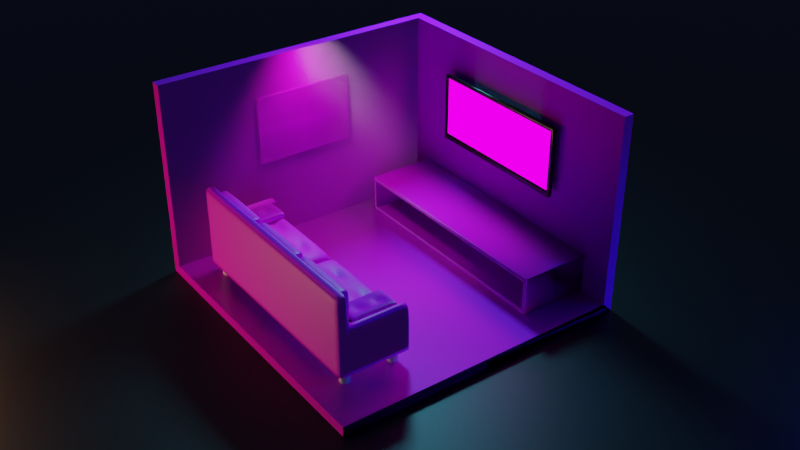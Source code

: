 # Source: livingroom.blend  (saved by Blender 2.90.8; exported with 4.5.12 LTS)
import bpy
from mathutils import Matrix  # noqa: F401  (used for matrix-valued properties, if any)

bpy.ops.wm.read_factory_settings(use_empty=True)
scene = bpy.context.scene
scene.name = 'Scene'

# ---- collections
col_collection = bpy.data.collections.new('Collection'); scene.collection.children.link(col_collection)
col_mesh = bpy.data.collections.new('Mesh'); scene.collection.children.link(col_mesh)
col_rig = bpy.data.collections.new('Rig'); scene.collection.children.link(col_rig)
col_extras = bpy.data.collections.new('Extras'); scene.collection.children.link(col_extras)

# ---- images (referenced by path relative to the original .blend; pixels are not part of the script)
import os
ASSET_DIR = os.environ.get("B2B_ASSET_DIR", "")  # directory of the original .blend (textures are referenced by path, not embedded)
HERE = os.path.dirname(os.path.abspath(__file__))  # packed textures are extracted next to this script under _unpacked/

def load_image(name, relpath, width, height, colorspace="sRGB"):
    """Load a texture the original file referenced (path relative to the .blend, or extracted next to this script)."""
    p = next((c for c in (os.path.join(HERE, relpath), os.path.join(ASSET_DIR, relpath)) if relpath and os.path.exists(c)), "")
    if p:
        img = bpy.data.images.load(p, check_existing=True)
        img.name = name
    else:  # same state as the original file: an image datablock whose file is absent (Cycles renders it pink)
        img = bpy.data.images.new(name, width, height)
        img.source = "FILE"
        img.filepath = "//" + (relpath or name)
    img.colorspace_settings.name = colorspace
    return img
img_ug4rbdoo_2k_normal_jpg = load_image('ug4rbdoo_2K_Normal.jpg', 'ug4rbdoo_2K_Normal.jpg', 1024, 1024, 'Non-Color')
img_ug4rbdoo_2k_roughness_jpg = load_image('ug4rbdoo_2K_Roughness.jpg', 'ug4rbdoo_2K_Roughness.jpg', 1024, 1024, 'Non-Color')
img_ug4rbdoo_2k_albedo_jpg = load_image('ug4rbdoo_2K_Albedo.jpg', 'ug4rbdoo_2K_Albedo.jpg', 1024, 1024, 'sRGB')
img_uhnlfbvn_2k_roughness_jpg = load_image('uhnlfbvn_2K_Roughness.jpg', 'uhnlfbvn_2K_Roughness.jpg', 1024, 1024, 'sRGB')
img_uhnlfbvn_2k_normal_jpg = load_image('uhnlfbvn_2K_Normal.jpg', 'uhnlfbvn_2K_Normal.jpg', 1024, 1024, 'sRGB')
img_uhnlfbvn_2k_ao_jpg = load_image('uhnlfbvn_2K_AO.jpg', 'uhnlfbvn_2K_AO.jpg', 1024, 1024, 'sRGB')
img_oi3ukfp_2k_normal_jpg = load_image('oi3ukfp_2K_Normal.jpg', 'oi3ukfp_2K_Normal.jpg', 1024, 1024, 'Non-Color')
img_oi3ukfp_2k_albedo_jpg = load_image('oi3ukfp_2K_Albedo.jpg', 'oi3ukfp_2K_Albedo.jpg', 1024, 1024, 'sRGB')
img_ucenad3g_2k_albedo_jpg = load_image('ucenad3g_2K_Albedo.jpg', 'ucenad3g_2K_Albedo.jpg', 1024, 1024, 'sRGB')
img_ucenad3g_2k_normal_jpg = load_image('ucenad3g_2K_Normal.jpg', 'ucenad3g_2K_Normal.jpg', 1024, 1024, 'sRGB')
img_0ddd7d33855562_56ba9a9d21685_jpg = load_image('0ddd7d33855562.56ba9a9d21685.jpg', '0ddd7d33855562.56ba9a9d21685.jpg', 1024, 1024, 'sRGB')
img_yannick_pulver_180756_unsplash_jpg = load_image('yannick-pulver-180756-unsplash.jpg', 'yannick-pulver-180756-unsplash.jpg', 1024, 1024, 'sRGB')

# ---- materials (node trees are filled in below, after node groups)
mat_floor = bpy.data.materials.new('floor')
mat_wall = bpy.data.materials.new('wall')
mat_leather = bpy.data.materials.new('leather')
mat_table = bpy.data.materials.new('table')
mat_material_001 = bpy.data.materials.new('Material.001')
mat_screen = bpy.data.materials.new('screen')
mat_material_003 = bpy.data.materials.new('Material.003')
mat_yannick_pulver_180756_unsplash = bpy.data.materials.new('yannick-pulver-180756-unsplash')
mat_yannick_pulver_180756_unsplash.surface_render_method = 'BLENDED'
mat_yannick_pulver_180756_unsplash.blend_method = 'BLEND'
mat_material_002 = bpy.data.materials.new('Material.002')

# ---- material node trees
mat_floor.use_nodes = True; mat_floor.node_tree.nodes.clear()
_N = mat_floor.node_tree.nodes; _L = mat_floor.node_tree.links
n0 = _N.new('ShaderNodeBsdfPrincipled'); n0.name = 'Principled BSDF'; n0.location = (10, 300)
n0.distribution = 'GGX'
n0.subsurface_method = 'BURLEY'
n0.inputs[3].default_value = 1.45
n0.inputs[27].default_value = (0.0, 0.0, 0.0, 1.0)
n0.inputs[28].default_value = 1.0
n1 = _N.new('ShaderNodeOutputMaterial'); n1.name = 'Material Output'; n1.location = (300, 300)
n2 = _N.new('ShaderNodeTexImage'); n2.name = 'Image Texture.001'; n2.location = (-618, -320)
n2.image = img_ug4rbdoo_2k_normal_jpg
n3 = _N.new('ShaderNodeNormalMap'); n3.name = 'Normal Map'; n3.location = (-268, -261)
n4 = _N.new('ShaderNodeTexImage'); n4.name = 'Image Texture.002'; n4.location = (-622, -22)
n4.image = img_ug4rbdoo_2k_roughness_jpg
n5 = _N.new('ShaderNodeInvert'); n5.name = 'Invert'; n5.location = (-287, -15)
n5.inputs[0].default_value = 0.36
n6 = _N.new('ShaderNodeTexImage'); n6.name = 'Image Texture'; n6.location = (-470, 301)
n6.image = img_ug4rbdoo_2k_albedo_jpg
n7 = _N.new('ShaderNodeTexCoord'); n7.name = 'Texture Coordinate'; n7.location = (-1009, 370)
n8 = _N.new('ShaderNodeMapping'); n8.name = 'Mapping'; n8.location = (-799, 387)
n8.width = 240
n8.inputs[3].default_value = (1.8, 1.3, 1.0)
_L.new(n0.outputs[0], n1.inputs[0])
_L.new(n6.outputs[0], n0.inputs[0])
_L.new(n2.outputs[0], n3.inputs[1])
_L.new(n3.outputs[0], n0.inputs[5])
_L.new(n4.outputs[0], n5.inputs[1])
_L.new(n5.outputs[0], n0.inputs[2])
_L.new(n8.outputs[0], n6.inputs[0])
_L.new(n7.outputs[2], n8.inputs[0])
n1.is_active_output = True
mat_wall.use_nodes = True; mat_wall.node_tree.nodes.clear()
_N = mat_wall.node_tree.nodes; _L = mat_wall.node_tree.links
n0 = _N.new('ShaderNodeBsdfPrincipled'); n0.name = 'Principled BSDF'; n0.location = (255, 300)
n0.distribution = 'GGX'
n0.subsurface_method = 'BURLEY'
n0.inputs[3].default_value = 1.45
n0.inputs[27].default_value = (0.0, 0.0, 0.0, 1.0)
n0.inputs[28].default_value = 1.0
n1 = _N.new('ShaderNodeOutputMaterial'); n1.name = 'Material Output'; n1.location = (545, 300)
n2 = _N.new('ShaderNodeTexImage'); n2.name = 'Image Texture.001'; n2.location = (-471, 168)
n2.image = img_uhnlfbvn_2k_roughness_jpg
n3 = _N.new('ShaderNodeNormalMap'); n3.name = 'Normal Map'; n3.location = (-177, -154)
n4 = _N.new('ShaderNodeTexImage'); n4.name = 'Image Texture.002'; n4.location = (-524, -216)
n4.image = img_uhnlfbvn_2k_normal_jpg
n5 = _N.new('ShaderNodeTexImage'); n5.name = 'Image Texture.003'; n5.location = (-146, 499)
n5.image = img_uhnlfbvn_2k_ao_jpg
_L.new(n0.outputs[0], n1.inputs[0])
_L.new(n2.outputs[0], n0.inputs[2])
_L.new(n3.outputs[0], n0.inputs[5])
_L.new(n4.outputs[0], n3.inputs[1])
_L.new(n5.outputs[0], n0.inputs[0])
n1.is_active_output = True
mat_leather.use_nodes = True; mat_leather.node_tree.nodes.clear()
_N = mat_leather.node_tree.nodes; _L = mat_leather.node_tree.links
n0 = _N.new('ShaderNodeBsdfPrincipled'); n0.name = 'Principled BSDF'; n0.location = (10, 300)
n0.distribution = 'GGX'
n0.subsurface_method = 'BURLEY'
n0.inputs[3].default_value = 1.45
n0.inputs[27].default_value = (0.0, 0.0, 0.0, 1.0)
n0.inputs[28].default_value = 1.0
n1 = _N.new('ShaderNodeOutputMaterial'); n1.name = 'Material Output'; n1.location = (300, 300)
n2 = _N.new('ShaderNodeTexImage'); n2.name = 'Image Texture'; n2.location = (-592, -212)
n2.image = img_oi3ukfp_2k_normal_jpg
n3 = _N.new('ShaderNodeTexImage'); n3.name = 'Image Texture.001'; n3.location = (-558, 307)
n3.image = img_oi3ukfp_2k_albedo_jpg
n4 = _N.new('ShaderNodeTexCoord'); n4.name = 'Texture Coordinate'; n4.location = (-1378, 240)
n5 = _N.new('ShaderNodeMapping'); n5.name = 'Mapping'; n5.location = (-1168, 257)
n5.width = 240
n5.inputs[3].default_value = (1.3, 1.2, 1.0)
n6 = _N.new('ShaderNodeNormalMap'); n6.name = 'Normal Map'; n6.location = (-224, -151)
n6.inputs[0].default_value = 0.3
_L.new(n0.outputs[0], n1.inputs[0])
_L.new(n2.outputs[0], n6.inputs[1])
_L.new(n6.outputs[0], n0.inputs[5])
_L.new(n3.outputs[0], n0.inputs[0])
_L.new(n5.outputs[0], n3.inputs[0])
_L.new(n4.outputs[2], n5.inputs[0])
_L.new(n5.outputs[0], n2.inputs[0])
n1.is_active_output = True
mat_table.use_nodes = True; mat_table.node_tree.nodes.clear()
_N = mat_table.node_tree.nodes; _L = mat_table.node_tree.links
n0 = _N.new('ShaderNodeBsdfPrincipled'); n0.name = 'Principled BSDF'; n0.location = (10, 300)
n0.distribution = 'GGX'
n0.subsurface_method = 'BURLEY'
n0.inputs[3].default_value = 1.45
n0.inputs[27].default_value = (0.0, 0.0, 0.0, 1.0)
n0.inputs[28].default_value = 1.0
n1 = _N.new('ShaderNodeOutputMaterial'); n1.name = 'Material Output'; n1.location = (300, 300)
n2 = _N.new('ShaderNodeTexImage'); n2.name = 'Image Texture'; n2.location = (-455, 296)
n2.image = img_ucenad3g_2k_albedo_jpg
n3 = _N.new('ShaderNodeTexImage'); n3.name = 'Image Texture.001'; n3.location = (-691, -109)
n3.image = img_ucenad3g_2k_normal_jpg
n4 = _N.new('ShaderNodeNormalMap'); n4.name = 'Normal Map'; n4.location = (-328, -99)
_L.new(n0.outputs[0], n1.inputs[0])
_L.new(n2.outputs[0], n0.inputs[0])
_L.new(n3.outputs[0], n4.inputs[1])
_L.new(n4.outputs[0], n0.inputs[5])
n1.is_active_output = True
mat_material_001.use_nodes = True; mat_material_001.node_tree.nodes.clear()
_N = mat_material_001.node_tree.nodes; _L = mat_material_001.node_tree.links
n0 = _N.new('ShaderNodeBsdfPrincipled'); n0.name = 'Principled BSDF'; n0.location = (10, 300)
n0.distribution = 'GGX'
n0.subsurface_method = 'BURLEY'
n0.inputs[0].default_value = (0.0, 0.0, 0.0, 1.0)
n0.inputs[2].default_value = 0.2795
n0.inputs[3].default_value = 1.45
n0.inputs[27].default_value = (0.0, 0.0, 0.0, 1.0)
n0.inputs[28].default_value = 1.0
n1 = _N.new('ShaderNodeOutputMaterial'); n1.name = 'Material Output'; n1.location = (300, 300)
_L.new(n0.outputs[0], n1.inputs[0])
n1.is_active_output = True
mat_screen.use_nodes = True; mat_screen.node_tree.nodes.clear()
_N = mat_screen.node_tree.nodes; _L = mat_screen.node_tree.links
n0 = _N.new('ShaderNodeOutputMaterial'); n0.name = 'Material Output'; n0.location = (300, 300)
n1 = _N.new('ShaderNodeEmission'); n1.name = 'Emission'; n1.location = (14, 275)
n1.inputs[1].default_value = 3.3
n2 = _N.new('ShaderNodeTexImage'); n2.name = 'Image Texture'; n2.location = (-327, 274)
n2.image = img_0ddd7d33855562_56ba9a9d21685_jpg
_L.new(n2.outputs[0], n1.inputs[0])
_L.new(n1.outputs[0], n0.inputs[0])
n0.is_active_output = True
mat_material_003.use_nodes = True; mat_material_003.node_tree.nodes.clear()
_N = mat_material_003.node_tree.nodes; _L = mat_material_003.node_tree.links
n0 = _N.new('ShaderNodeOutputMaterial'); n0.name = 'Material Output'; n0.location = (300, 300)
n1 = _N.new('ShaderNodeEmission'); n1.name = 'Emission'; n1.location = (10, 300)
n1.inputs[0].default_value = (0.04077, 0.8986, 1.0, 1.0)
n1.inputs[1].default_value = 19.6
_L.new(n1.outputs[0], n0.inputs[0])
n0.is_active_output = True
mat_yannick_pulver_180756_unsplash.use_nodes = True; mat_yannick_pulver_180756_unsplash.node_tree.nodes.clear()
_N = mat_yannick_pulver_180756_unsplash.node_tree.nodes; _L = mat_yannick_pulver_180756_unsplash.node_tree.links
n0 = _N.new('ShaderNodeOutputMaterial'); n0.name = 'Material Output'; n0.location = (300, 300)
n1 = _N.new('ShaderNodeTexImage'); n1.name = 'Image Texture'; n1.location = (-200, 300)
n1.image = img_yannick_pulver_180756_unsplash_jpg
n1.extension = 'CLIP'
n2 = _N.new('ShaderNodeBsdfPrincipled'); n2.name = 'Principled BSDF'; n2.location = (0, 300)
n2.distribution = 'GGX'
n2.subsurface_method = 'BURLEY'
n2.inputs[3].default_value = 1.45
n2.inputs[27].default_value = (0.0, 0.0, 0.0, 1.0)
n2.inputs[28].default_value = 1.0
_L.new(n1.outputs[0], n2.inputs[0])
_L.new(n1.outputs[1], n2.inputs[4])
_L.new(n2.outputs[0], n0.inputs[0])
n0.is_active_output = True
mat_material_002.use_nodes = True; mat_material_002.node_tree.nodes.clear()
_N = mat_material_002.node_tree.nodes; _L = mat_material_002.node_tree.links
n0 = _N.new('ShaderNodeBsdfPrincipled'); n0.name = 'Principled BSDF'; n0.location = (10, 300)
n0.distribution = 'GGX'
n0.subsurface_method = 'BURLEY'
n0.inputs[0].default_value = (0.0, 0.0, 0.0, 1.0)
n0.inputs[3].default_value = 1.45
n0.inputs[27].default_value = (0.0, 0.0, 0.0, 1.0)
n0.inputs[28].default_value = 1.0
n1 = _N.new('ShaderNodeOutputMaterial'); n1.name = 'Material Output'; n1.location = (300, 300)
_L.new(n0.outputs[0], n1.inputs[0])
n1.is_active_output = True

# ---- world
world_world = bpy.data.worlds.new('World'); scene.world = world_world
world_world.use_nodes = True; world_world.node_tree.nodes.clear()
_N = world_world.node_tree.nodes; _L = world_world.node_tree.links
n0 = _N.new('ShaderNodeOutputWorld'); n0.name = 'World Output'; n0.location = (300, 300)
n1 = _N.new('ShaderNodeBackground'); n1.name = 'Background'; n1.location = (10, 300)
n1.inputs[0].default_value = (0.02215, 0.03261, 0.08399, 1.0)
_L.new(n1.outputs[0], n0.inputs[0])
n0.is_active_output = True
world_world.color = (0.05088, 0.05088, 0.05088)
world_world.use_sun_shadow = False
world_world.sun_shadow_jitter_overblur = 0.0

# ---- cameras
cam_camera = bpy.data.cameras.new('Camera')
cam_camera.clip_end = 100.0
cam_camera.ortho_scale = 21.0

# ---- lights
light_area_001 = bpy.data.lights.new('Area.001', 'AREA')
light_area_001.color = (0.127, 0.7318, 1.0)
light_area_001.transmission_factor = 0.0
light_area_001.energy = 1178.0
light_area_001.shadow_soft_size = 1.88
light_area_001.shadow_maximum_resolution = 0.006
light_area_001.use_absolute_resolution = True
light_area_001.size = 1.88
light_area_001.size_y = 1.0
light_area_002 = bpy.data.lights.new('Area.002', 'AREA')
light_area_002.color = (0.007346, 0.02533, 1.0)
light_area_002.transmission_factor = 0.0
light_area_002.energy = 471.2
light_area_002.shadow_soft_size = 2.45
light_area_002.shadow_maximum_resolution = 0.006
light_area_002.use_absolute_resolution = True
light_area_002.size = 2.45
light_area_002.size_y = 1.0
light_area_003 = bpy.data.lights.new('Area.003', 'AREA')
light_area_003.color = (1.0, 0.4997, 0.2417)
light_area_003.transmission_factor = 0.0
light_area_003.energy = 471.2
light_area_003.shadow_soft_size = 2.55
light_area_003.shadow_maximum_resolution = 0.006
light_area_003.use_absolute_resolution = True
light_area_003.size = 2.55
light_area_003.size_y = 1.0
light_spot = bpy.data.lights.new('Spot', 'SPOT')
light_spot.transmission_factor = 0.0
light_spot.energy = 259.0
light_spot.shadow_soft_size = 0.67
light_spot.shadow_maximum_resolution = 0.006
light_spot.use_absolute_resolution = True
light_spot.spot_blend = 0.3716
light_spot.spot_size = 1.576

# ---- meshes
me_plane = bpy.data.meshes.new('Plane')
me_plane.from_pydata([(-1.0, -1.0, 0.0), (1.0, -1.0, 0.0), (-1.0, 1.0, 0.0), (1.0, 1.0, 0.0), (-1.0, -1.0, 1.324), (-1.0, 1.0, 1.324), (1.0, 1.0, 1.324), (-1.07, -1.0, -0.07), (1.0, -1.0, -0.07), (-1.07, 1.07, -0.07), (1.0, 1.07, -0.07), (-1.07, -1.0, 1.324), (-1.07, 1.07, 1.324), (1.0, 1.07, 1.324)], [], [(0, 2, 3, 1), (2, 5, 6, 3), (0, 4, 5, 2), (7, 8, 10, 9), (9, 10, 13, 12), (7, 9, 12, 11), (6, 5, 12, 13), (0, 1, 8, 7), (4, 0, 7, 11), (3, 6, 13, 10), (5, 4, 11, 12), (1, 3, 10, 8)])
me_plane.polygons.foreach_set('material_index', [0, 1, 1, 1, 1, 1, 1, 1, 1, 1, 1, 1])
_uv = me_plane.uv_layers.new(name='UVMap')
_uv.uv.foreach_set('vector', [1.0, 1.0, 1.49e-07, 1.0, 0.0, 1.49e-07, 1.0, 0.0, 0.5, 0.0, 1.0, 0.0, 1.0, 1.0, 0.5, 1.0, 0.5, 1.0, 9.005e-08, 1.0, 0.0, 5.96e-08, 0.5, 0.0, 0.0, 0.0, 1.0, 0.0, 1.0, 1.0, 0.0, 1.0, 0.0, 1.0, 1.0, 1.0, 1.0, 1.0, 0.0, 1.0, 0.0, 0.0, 0.0, 1.0, 0.0, 1.0, 0.0, 0.0, 0.3089, 0.2113, 0.02028, 0.5, 7.07e-05, 0.5, 0.2988, 0.2012, 0.0, 0.0, 1.0, 0.0, 1.0, 0.0, 0.0, 0.0, 0.3089, 0.7887, 0.5, 0.9797, 0.5, 0.9999, 0.2988, 0.7988, 0.5, 0.02028, 0.3089, 0.2113, 0.2988, 0.2012, 0.5, 7.07e-05, 0.02028, 0.5, 0.3089, 0.7887, 0.2988, 0.7988, 7.07e-05, 0.5, 1.0, 0.0, 1.0, 1.0, 1.0, 1.0, 1.0, 0.0])
me_plane.materials.append(mat_floor)
me_plane.materials.append(mat_wall)
me_plane.use_remesh_fix_poles = True
me_plane.use_remesh_preserve_attributes = False
me_plane.use_mirror_vertex_groups = False
me_plane.update()
me_plane_001 = bpy.data.meshes.new('Plane.001')
me_plane_001.from_pydata([(-1.0, -1.0, 0.0), (1.0, -1.0, 0.0), (-1.0, 1.0, 0.0), (1.0, 1.0, 0.0), (-1.0, -1.0, 0.5817), (1.0, -1.0, 0.5817), (-1.0, 1.0, 0.5817), (1.0, 1.0, 0.5817), (-0.9214, -1.0, 0.0), (0.0, -1.0, 0.0), (0.9214, -1.0, 0.0), (0.9214, 1.0, 0.0), (0.0, 1.0, 0.0), (-0.9214, 1.0, 0.0), (-0.9214, -1.0, 0.5817), (0.0, -1.0, 0.5817), (0.9214, -1.0, 0.5817), (0.9214, 1.0, 0.5817), (0.0, 1.0, 0.5817), (-0.9214, 1.0, 0.5817), (-1.0, 0.7102, 0.0), (1.0, 0.7102, 0.0), (-1.0, 0.7102, 0.5817), (1.0, 0.7102, 0.5817), (-0.9214, 0.7102, 0.5817), (0.0, 0.7102, 0.5817), (0.9214, 0.7102, 0.5817), (-0.9214, 0.7102, 0.0), (0.0, 0.7102, 0.0), (0.9214, 0.7102, 0.0), (-1.0, 0.7102, 1.373), (-1.0, -1.0, 1.373), (0.9214, -1.0, 1.373), (1.0, -1.0, 1.373), (1.0, 0.7102, 1.373), (1.0, 1.0, 1.373), (-0.9214, 1.0, 1.373), (-1.0, 1.0, 1.373), (-0.9214, -1.0, 1.373), (0.9214, 1.0, 1.373), (0.0, 1.0, 1.373), (-0.9214, 0.7102, 1.373), (0.0, 0.7102, 1.373), (0.9214, 0.7102, 1.373), (1.0, 0.7102, 2.226), (1.0, 1.0, 2.226), (-0.9214, 1.0, 2.226), (-1.0, 1.0, 2.226), (0.9214, 1.0, 2.226), (0.0, 1.0, 2.226), (-0.9214, 0.7102, 2.226), (0.0, 0.7102, 2.226), (0.9214, 0.7102, 2.226), (-1.0, 0.7102, 2.226), (0.8966, -1.0, 0.0), (0.8966, 1.0, 0.0), (0.8966, -1.0, 0.5817), (0.8966, 1.0, 0.5817), (0.8966, 0.7102, 0.0), (0.8966, 0.7102, 0.5817), (0.8966, 1.0, 1.373), (0.8966, 0.7102, 1.373), (0.8966, 1.0, 2.226), (0.8966, 0.7102, 2.226), (-0.8976, -1.0, 0.0), (-0.8976, 1.0, 0.0), (-0.8976, -1.0, 0.5817), (-0.8976, 1.0, 0.5817), (-0.8976, 0.7102, 0.0), (-0.8976, 0.7102, 0.5817), (-0.8976, 1.0, 1.373), (-0.8976, 0.7102, 1.373), (-0.8976, 1.0, 2.226), (-0.8976, 0.7102, 2.226), (-1.0, 0.4425, 0.0), (-1.0, 0.4425, 0.5817), (-0.9214, 0.4425, 0.0), (0.0, 0.4425, 0.0), (0.9214, 0.4425, 0.0), (1.0, 0.4425, 0.0), (1.0, 0.4425, 0.5817), (-0.9214, 0.4425, 0.5817), (0.0, 0.4425, 0.5817), (0.9214, 0.4425, 0.5817), (-1.0, 0.4425, 1.373), (1.0, 0.4425, 1.373), (-0.9214, 0.4425, 1.373), (0.9214, 0.4425, 1.373), (0.8966, 0.4425, 0.5817), (0.8966, 0.4425, 0.0), (-0.8976, 0.4425, 0.5817), (-0.8976, 0.4425, 0.0), (0.0, 1.0, 2.044), (-0.9214, 0.7102, 2.044), (0.0, 0.7102, 2.044), (0.9214, 1.0, 2.044), (-1.0, 1.0, 2.044), (-0.9214, 1.0, 2.044), (-1.0, 0.7102, 2.044), (1.0, 0.7102, 2.044), (0.9214, 0.7102, 2.044), (1.0, 1.0, 2.044), (0.8966, 0.7102, 2.044), (0.8966, 1.0, 2.044), (-0.8976, 1.0, 2.044), (-0.8976, 0.7102, 2.044), (1.0, 1.0, 0.0), (1.0, -1.0, 0.0), (-1.0, -1.0, 0.0), (-1.0, 1.0, 0.0), (-0.9214, -1.0, 0.0), (0.0, -1.0, 0.0), (0.9214, -1.0, 0.0), (0.9214, 1.0, 0.0), (0.0, 1.0, 0.0), (-0.9214, 1.0, 0.0), (-1.0, 0.7102, 0.0), (1.0, 0.7102, 0.0), (0.8966, 1.0, 0.0), (0.8966, -1.0, 0.0), (-0.8976, 1.0, 0.0), (-0.8976, -1.0, 0.0), (1.0, 0.4425, 0.0), (-1.0, 0.4425, 0.0), (-1.0, -0.8273, 0.0), (-1.0, -0.8273, 0.5817), (-0.9214, -0.8273, 0.0), (0.0, -0.8273, 0.0), (0.9214, -0.8273, 0.0), (-1.0, -0.8273, 1.373), (0.8966, -0.8273, 0.0), (-0.8976, -0.8273, 0.0), (1.0, -0.8273, 0.0), (1.0, -0.8273, 0.5817), (-0.9214, -0.8273, 0.5817), (0.0, -0.8273, 0.5817), (0.9214, -0.8273, 0.5817), (1.0, -0.8273, 1.373), (-0.9214, -0.8273, 1.373), (0.9214, -0.8273, 1.373), (0.8966, -0.8273, 0.5817), (-0.8976, -0.8273, 0.5817), (1.0, -0.8273, 0.0), (-1.0, -0.8273, 0.0)], [], [(29, 11, 3, 21), (16, 5, 33, 32), (117, 106, 7, 23), (143, 108, 4, 125), (115, 109, 6, 19), (112, 107, 5, 16), (108, 110, 14, 4), (121, 111, 15, 66), (119, 112, 16, 56), (106, 113, 17, 7), (118, 114, 18, 57), (120, 115, 19, 67), (59, 26, 43, 61), (125, 4, 31, 129), (4, 14, 38, 31), (20, 2, 13, 27), (68, 65, 12, 28), (58, 55, 11, 29), (89, 58, 29, 78), (91, 68, 28, 77), (74, 20, 27, 76), (88, 83, 26, 59), (90, 82, 25, 69), (81, 24, 41, 86), (109, 116, 22, 6), (122, 117, 23, 80), (80, 23, 34, 85), (78, 29, 21, 79), (98, 93, 50, 53), (97, 96, 47, 46), (103, 92, 49, 62), (105, 94, 51, 73), (84, 86, 41, 30), (87, 85, 34, 43), (136, 16, 32, 139), (69, 25, 42, 71), (23, 7, 35, 34), (7, 17, 39, 35), (19, 6, 37, 36), (57, 18, 40, 60), (67, 19, 36, 70), (6, 22, 30, 37), (52, 44, 45, 48), (53, 50, 46, 47), (73, 51, 49, 72), (63, 52, 48, 62), (104, 97, 46, 72), (96, 98, 53, 47), (100, 99, 44, 52), (102, 100, 52, 63), (101, 95, 48, 45), (99, 101, 45, 44), (94, 102, 63, 51), (51, 63, 62, 49), (17, 57, 60, 39), (95, 103, 62, 48), (82, 88, 59, 25), (77, 28, 58, 89), (28, 12, 55, 58), (25, 59, 61, 42), (113, 118, 57, 17), (111, 119, 56, 15), (92, 104, 72, 49), (50, 73, 72, 46), (18, 67, 70, 40), (24, 69, 71, 41), (93, 105, 73, 50), (81, 90, 69, 24), (76, 27, 68, 91), (27, 13, 65, 68), (114, 120, 67, 18), (110, 121, 66, 14), (126, 76, 91, 131), (134, 141, 90, 81), (127, 77, 89, 130), (135, 140, 88, 82), (26, 83, 87, 43), (139, 137, 85, 87), (129, 138, 86, 84), (128, 78, 79, 132), (133, 80, 85, 137), (142, 122, 80, 133), (134, 81, 86, 138), (141, 135, 82, 90), (140, 136, 83, 88), (124, 74, 76, 126), (131, 91, 77, 127), (130, 89, 78, 128), (22, 75, 84, 30), (116, 123, 75, 22), (41, 71, 105, 93), (40, 70, 104, 92), (39, 60, 103, 95), (42, 61, 102, 94), (34, 35, 101, 99), (35, 39, 95, 101), (61, 43, 100, 102), (43, 34, 99, 100), (37, 30, 98, 96), (70, 36, 97, 104), (71, 42, 94, 105), (60, 40, 92, 103), (36, 37, 96, 97), (30, 41, 93, 98), (20, 74, 123, 116), (132, 79, 122, 142), (8, 64, 121, 110), (12, 65, 120, 114), (9, 54, 119, 111), (11, 55, 118, 113), (79, 21, 117, 122), (2, 20, 116, 109), (65, 13, 115, 120), (55, 12, 114, 118), (3, 11, 113, 106), (54, 10, 112, 119), (64, 9, 111, 121), (0, 8, 110, 108), (10, 1, 107, 112), (13, 2, 109, 115), (124, 0, 108, 143), (21, 3, 106, 117), (74, 124, 143, 123), (1, 132, 142, 107), (54, 130, 128, 10), (64, 131, 127, 9), (0, 124, 126, 8), (56, 16, 136, 140), (66, 15, 135, 141), (14, 134, 138, 38), (107, 142, 133, 5), (5, 133, 137, 33), (10, 128, 132, 1), (31, 38, 138, 129), (32, 33, 137, 139), (15, 56, 140, 135), (9, 127, 130, 54), (14, 66, 141, 134), (8, 126, 131, 64), (83, 136, 139, 87), (75, 125, 129, 84), (123, 143, 125, 75)])
me_plane_001.polygons.foreach_set('use_smooth', [True] * 142)
_uv = me_plane_001.uv_layers.new(name='UVMap')
_uv.uv.foreach_set('vector', [0.3988, 0.3883, 0.3483, 0.3883, 0.3483, 0.375, 0.3988, 0.375, 0.798, 0.6606, 0.798, 0.6473, 0.9358, 0.6473, 0.9358, 0.6606, 0.6462, 9.648e-09, 0.6967, 2.711e-08, 0.6967, 0.09799, 0.6462, 0.09799, 0.03008, 0.75, 2.076e-08, 0.75, 2.076e-08, 0.652, 0.03008, 0.652, 0.0137, 0.375, 0.0, 0.375, 2.076e-08, 0.277, 0.0137, 0.277, 0.6967, 0.6606, 0.6967, 0.6473, 0.798, 0.6473, 0.798, 0.6606, 0.6967, 0.9842, 0.6967, 0.971, 0.798, 0.971, 0.798, 0.9842, 0.6967, 0.967, 0.6967, 0.8158, 0.798, 0.8158, 0.798, 0.967, 0.6967, 0.6647, 0.6967, 0.6606, 0.798, 0.6606, 0.798, 0.6647, 0.3483, 0.375, 0.3346, 0.375, 0.3346, 0.277, 0.3483, 0.277, 0.3303, 0.375, 0.1742, 0.375, 0.1742, 0.277, 0.3303, 0.277, 0.01784, 0.375, 0.0137, 0.375, 0.0137, 0.277, 0.01784, 0.277, 0.9831, 0.3195, 0.9831, 0.3237, 0.8452, 0.3237, 0.8452, 0.3195, 0.03008, 0.652, 2.076e-08, 0.652, 0.0, 0.5187, 0.03008, 0.5187, 0.798, 0.9842, 0.798, 0.971, 0.9358, 0.971, 0.9358, 0.9842, 0.3988, 0.7119, 0.3483, 0.7119, 0.3483, 0.6987, 0.3988, 0.6987, 0.3988, 0.6947, 0.3483, 0.6947, 0.3483, 0.5435, 0.3988, 0.5435, 0.3988, 0.3924, 0.3483, 0.3924, 0.3483, 0.3883, 0.3988, 0.3883, 0.4454, 0.3924, 0.3988, 0.3924, 0.3988, 0.3883, 0.4454, 0.3883, 0.4454, 0.6947, 0.3988, 0.6947, 0.3988, 0.5435, 0.4454, 0.5435, 0.4454, 0.7119, 0.3988, 0.7119, 0.3988, 0.6987, 0.4454, 0.6987, 0.9479, 0.3411, 0.9479, 0.3369, 0.9945, 0.3369, 0.9945, 0.3411, 0.9479, 0.6433, 0.9479, 0.4921, 0.9945, 0.4921, 0.9945, 0.6433, 0.4862, 0.9549, 0.4862, 1.0, 0.3483, 1.0, 0.3483, 0.9549, 0.3483, 0.75, 0.2979, 0.75, 0.2979, 0.652, 0.3483, 0.652, 0.5996, 1.207e-08, 0.6462, 9.648e-09, 0.6462, 0.09799, 0.5996, 0.09799, 0.5996, 0.09799, 0.6462, 0.09799, 0.6462, 0.2313, 0.5996, 0.2313, 0.4454, 0.3883, 0.3988, 0.3883, 0.3988, 0.375, 0.4454, 0.375, 0.7284, 1.004e-08, 0.7284, 0.01325, 0.6967, 0.01325, 0.6967, 1.004e-08, 0.0137, 0.03075, 3.114e-08, 0.03075, 2.076e-08, 0.0, 0.0137, 0.0, 0.3303, 0.03075, 0.1742, 0.03075, 0.1742, 4.016e-08, 0.3303, 8.032e-08, 0.7284, 0.01725, 0.7284, 0.1685, 0.6967, 0.1685, 0.6967, 0.01725, 0.9831, 0.243, 0.9968, 0.243, 0.9968, 0.2881, 0.9831, 0.2881, 0.9863, 0.8903, 1.0, 0.8903, 1.0, 0.9354, 0.9863, 0.9354, 0.6241, 0.9709, 0.6241, 1.0, 0.4862, 1.0, 0.4862, 0.9709, 0.9831, 0.01725, 0.9831, 0.1685, 0.8452, 0.1685, 0.8452, 0.01725, 0.6462, 0.09799, 0.6967, 0.09799, 0.6967, 0.2313, 0.6462, 0.2313, 0.3483, 0.277, 0.3346, 0.277, 0.3346, 0.1437, 0.3483, 0.1437, 0.0137, 0.277, 2.076e-08, 0.277, 2.076e-08, 0.1437, 0.0137, 0.1437, 0.3303, 0.277, 0.1742, 0.277, 0.1742, 0.1437, 0.3303, 0.1437, 0.01784, 0.277, 0.0137, 0.277, 0.0137, 0.1437, 0.01784, 0.1437, 0.3483, 0.652, 0.2979, 0.652, 0.2979, 0.5187, 0.3483, 0.5187, 0.9358, 0.6606, 0.9358, 0.6473, 0.9863, 0.6473, 0.9863, 0.6606, 0.9358, 0.9842, 0.9358, 0.971, 0.9863, 0.971, 0.9863, 0.9842, 0.9358, 0.967, 0.9358, 0.8158, 0.9863, 0.8158, 0.9863, 0.967, 0.9358, 0.6647, 0.9358, 0.6606, 0.9863, 0.6606, 0.9863, 0.6647, 0.01784, 0.03075, 0.0137, 0.03075, 0.0137, 0.0, 0.01784, 0.0, 0.3483, 0.4058, 0.2979, 0.4058, 0.2979, 0.375, 0.3483, 0.375, 0.7284, 0.3237, 0.7284, 0.3369, 0.6967, 0.3369, 0.6967, 0.3237, 0.7284, 0.3195, 0.7284, 0.3237, 0.6967, 0.3237, 0.6967, 0.3195, 0.3483, 0.03075, 0.3346, 0.03075, 0.3346, 8.032e-08, 0.3483, 8.032e-08, 0.6462, 0.3443, 0.6967, 0.3443, 0.6967, 0.375, 0.6462, 0.375, 0.7284, 0.1685, 0.7284, 0.3195, 0.6967, 0.3195, 0.6967, 0.1685, 0.9358, 0.8158, 0.9358, 0.6647, 0.9863, 0.6647, 0.9863, 0.8158, 0.3346, 0.277, 0.3303, 0.277, 0.3303, 0.1437, 0.3346, 0.1437, 0.3346, 0.03075, 0.3303, 0.03075, 0.3303, 8.032e-08, 0.3346, 8.032e-08, 0.9479, 0.4921, 0.9479, 0.3411, 0.9945, 0.3411, 0.9945, 0.4921, 0.4454, 0.5435, 0.3988, 0.5435, 0.3988, 0.3924, 0.4454, 0.3924, 0.3988, 0.5435, 0.3483, 0.5435, 0.3483, 0.3924, 0.3988, 0.3924, 0.9831, 0.1685, 0.9831, 0.3195, 0.8452, 0.3195, 0.8452, 0.1685, 0.3346, 0.375, 0.3303, 0.375, 0.3303, 0.277, 0.3346, 0.277, 0.6967, 0.8158, 0.6967, 0.6647, 0.798, 0.6647, 0.798, 0.8158, 0.1742, 0.03075, 0.01784, 0.03075, 0.01784, 0.0, 0.1742, 4.016e-08, 0.9358, 0.971, 0.9358, 0.967, 0.9863, 0.967, 0.9863, 0.971, 0.1742, 0.277, 0.01784, 0.277, 0.01784, 0.1437, 0.1742, 0.1437, 0.9831, 0.01325, 0.9831, 0.01725, 0.8452, 0.01725, 0.8452, 0.01325, 0.7284, 0.01325, 0.7284, 0.01725, 0.6967, 0.01725, 0.6967, 0.01325, 0.9479, 0.6473, 0.9479, 0.6433, 0.9945, 0.6433, 0.9945, 0.6473, 0.4454, 0.6987, 0.3988, 0.6987, 0.3988, 0.6947, 0.4454, 0.6947, 0.3988, 0.6987, 0.3483, 0.6987, 0.3483, 0.6947, 0.3988, 0.6947, 0.1742, 0.375, 0.01784, 0.375, 0.01784, 0.277, 0.1742, 0.277, 0.6967, 0.971, 0.6967, 0.967, 0.798, 0.967, 0.798, 0.971, 0.6666, 0.6987, 0.4454, 0.6987, 0.4454, 0.6947, 0.6666, 0.6947, 0.7267, 0.6473, 0.7267, 0.6433, 0.9479, 0.6433, 0.9479, 0.6473, 0.6666, 0.5435, 0.4454, 0.5435, 0.4454, 0.3924, 0.6666, 0.3924, 0.7267, 0.4921, 0.7267, 0.3411, 0.9479, 0.3411, 0.9479, 0.4921, 0.6241, 0.7119, 0.6241, 0.757, 0.4862, 0.757, 0.4862, 0.7119, 0.9863, 0.6764, 1.0, 0.6764, 1.0, 0.8903, 0.9863, 0.8903, 0.9831, 0.02909, 0.9968, 0.02909, 0.9968, 0.243, 0.9831, 0.243, 0.6666, 0.3883, 0.4454, 0.3883, 0.4454, 0.375, 0.6666, 0.375, 0.3784, 0.09799, 0.5996, 0.09799, 0.5996, 0.2313, 0.3784, 0.2313, 0.3784, 2.354e-08, 0.5996, 1.207e-08, 0.5996, 0.09799, 0.3784, 0.09799, 0.4862, 0.741, 0.4862, 0.9549, 0.3483, 0.9549, 0.3483, 0.741, 0.7267, 0.6433, 0.7267, 0.4921, 0.9479, 0.4921, 0.9479, 0.6433, 0.7267, 0.3411, 0.7267, 0.3369, 0.9479, 0.3369, 0.9479, 0.3411, 0.6666, 0.7119, 0.4454, 0.7119, 0.4454, 0.6987, 0.6666, 0.6987, 0.6666, 0.6947, 0.4454, 0.6947, 0.4454, 0.5435, 0.6666, 0.5435, 0.6666, 0.3924, 0.4454, 0.3924, 0.4454, 0.3883, 0.6666, 0.3883, 0.2979, 0.652, 0.2512, 0.652, 0.2512, 0.5187, 0.2979, 0.5187, 0.2979, 0.75, 0.2512, 0.75, 0.2512, 0.652, 0.2979, 0.652, 0.8452, 0.01325, 0.8452, 0.01725, 0.7284, 0.01725, 0.7284, 0.01325, 0.1742, 0.1437, 0.01784, 0.1437, 0.01784, 0.03075, 0.1742, 0.03075, 0.3346, 0.1437, 0.3303, 0.1437, 0.3303, 0.03075, 0.3346, 0.03075, 0.8452, 0.1685, 0.8452, 0.3195, 0.7284, 0.3195, 0.7284, 0.1685, 0.6462, 0.2313, 0.6967, 0.2313, 0.6967, 0.3443, 0.6462, 0.3443, 0.3483, 0.1437, 0.3346, 0.1437, 0.3346, 0.03075, 0.3483, 0.03075, 0.8452, 0.3195, 0.8452, 0.3237, 0.7284, 0.3237, 0.7284, 0.3195, 0.8452, 0.3237, 0.8452, 0.3369, 0.7284, 0.3369, 0.7284, 0.3237, 0.3483, 0.5187, 0.2979, 0.5187, 0.2979, 0.4058, 0.3483, 0.4058, 0.01784, 0.1437, 0.0137, 0.1437, 0.0137, 0.03075, 0.01784, 0.03075, 0.8452, 0.01725, 0.8452, 0.1685, 0.7284, 0.1685, 0.7284, 0.01725, 0.3303, 0.1437, 0.1742, 0.1437, 0.1742, 0.03075, 0.3303, 0.03075, 0.0137, 0.1437, 2.076e-08, 0.1437, 3.114e-08, 0.03075, 0.0137, 0.03075, 0.8452, 0.0, 0.8452, 0.01325, 0.7284, 0.01325, 0.7284, 1.004e-08, 0.0, 0.0, 0.0, 0.0, 0.0, 0.0, 0.0, 0.0, 0.0, 0.0, 0.0, 0.0, 0.0, 0.0, 0.0, 0.0, 0.0, 0.0, 0.0, 0.0, 0.0, 0.0, 0.0, 0.0, 0.0, 0.0, 0.0, 0.0, 0.0, 0.0, 0.0, 0.0, 0.0, 0.0, 0.0, 0.0, 0.0, 0.0, 0.0, 0.0, 0.0, 0.0, 0.0, 0.0, 0.0, 0.0, 0.0, 0.0, 0.0, 0.0, 0.0, 0.0, 0.0, 0.0, 0.0, 0.0, 0.0, 0.0, 0.0, 0.0, 0.0, 0.0, 0.0, 0.0, 0.0, 0.0, 0.0, 0.0, 0.0, 0.0, 0.0, 0.0, 0.0, 0.0, 0.0, 0.0, 0.0, 0.0, 0.0, 0.0, 0.0, 0.0, 0.0, 0.0, 0.0, 0.0, 0.0, 0.0, 0.0, 0.0, 0.0, 0.0, 0.0, 0.0, 0.0, 0.0, 0.0, 0.0, 0.0, 0.0, 0.0, 0.0, 0.0, 0.0, 0.0, 0.0, 0.0, 0.0, 0.0, 0.0, 0.0, 0.0, 0.0, 0.0, 0.0, 0.0, 0.0, 0.0, 0.0, 0.0, 0.0, 0.0, 0.0, 0.0, 0.0, 0.0, 0.0, 0.0, 0.0, 0.0, 0.0, 0.0, 0.0, 0.0, 0.0, 0.0, 0.0, 0.0, 0.0, 0.0, 0.0, 0.0, 0.0, 0.0, 0.0, 0.0, 0.0, 0.0, 0.0, 0.0, 0.0, 0.0, 0.0, 0.0, 0.0, 0.0, 0.0, 0.0, 0.0, 0.0, 0.6967, 0.3924, 0.6666, 0.3924, 0.6666, 0.3883, 0.6967, 0.3883, 0.6967, 0.6947, 0.6666, 0.6947, 0.6666, 0.5435, 0.6967, 0.5435, 0.6967, 0.7119, 0.6666, 0.7119, 0.6666, 0.6987, 0.6967, 0.6987, 0.6967, 0.3411, 0.6967, 0.3369, 0.7267, 0.3369, 0.7267, 0.3411, 0.6967, 0.6433, 0.6967, 0.4921, 0.7267, 0.4921, 0.7267, 0.6433, 0.4862, 0.7119, 0.4862, 0.741, 0.3483, 0.741, 0.3483, 0.7119, 0.3483, 0.0, 0.3784, 2.354e-08, 0.3784, 0.09799, 0.3483, 0.09799, 0.3483, 0.09799, 0.3784, 0.09799, 0.3784, 0.2313, 0.3483, 0.2313, 0.6967, 0.3883, 0.6666, 0.3883, 0.6666, 0.375, 0.6967, 0.375, 0.9831, 0.0, 0.9968, 0.0, 0.9968, 0.02909, 0.9831, 0.02909, 0.9863, 0.6473, 1.0, 0.6473, 1.0, 0.6764, 0.9863, 0.6764, 0.6967, 0.4921, 0.6967, 0.3411, 0.7267, 0.3411, 0.7267, 0.4921, 0.6967, 0.5435, 0.6666, 0.5435, 0.6666, 0.3924, 0.6967, 0.3924, 0.6967, 0.6473, 0.6967, 0.6433, 0.7267, 0.6433, 0.7267, 0.6473, 0.6967, 0.6987, 0.6666, 0.6987, 0.6666, 0.6947, 0.6967, 0.6947, 0.6241, 0.757, 0.6241, 0.9709, 0.4862, 0.9709, 0.4862, 0.757, 0.2512, 0.652, 0.03008, 0.652, 0.03008, 0.5187, 0.2512, 0.5187, 0.2512, 0.75, 0.03008, 0.75, 0.03008, 0.652, 0.2512, 0.652])
me_plane_001.materials.append(mat_leather)
me_plane_001.use_remesh_fix_poles = True
me_plane_001.use_remesh_preserve_attributes = False
me_plane_001.use_mirror_vertex_groups = False
me_plane_001.update()
me_plane_002 = bpy.data.meshes.new('Plane.002')
me_plane_002.from_pydata([(-1.0, -1.0, 0.0), (1.0, -1.0, 0.0), (-1.0, 1.0, 0.0), (1.0, 1.0, 0.0), (-1.0, 1.0, 0.4345), (-1.0, -1.0, 0.4345), (1.0, -1.0, 0.4345), (1.0, 1.0, 0.4345), (-0.8606, -1.0, 0.0), (0.0, -1.0, 0.0), (0.8606, -1.0, 0.0), (0.8606, 1.0, 0.0), (0.0, 1.0, 0.0), (-0.8606, 1.0, 0.0), (-0.8606, -1.0, 0.4345), (0.0, -1.0, 0.4345), (0.8606, -1.0, 0.4345), (0.8606, 1.0, 0.4345), (0.0, 1.0, 0.4345), (-0.8606, 1.0, 0.4345), (-1.0, 0.7864, 0.0), (-1.0, 0.0, 0.0), (-1.0, -0.7864, 0.0), (1.0, -0.7864, 0.0), (1.0, 0.0, 0.0), (1.0, 0.7864, 0.0), (-1.0, 0.7864, 0.4345), (-1.0, 0.0, 0.4345), (-1.0, -0.7864, 0.4345), (1.0, -0.7864, 0.4345), (1.0, 0.0, 0.4345), (1.0, 0.7864, 0.4345), (-0.8606, -0.7864, 0.6044), (-0.8606, 0.0, 0.6044), (-0.8606, 0.7864, 0.6044), (0.0, -0.7864, 0.6044), (0.0, 0.0, 0.6044), (0.0, 0.7864, 0.6044), (0.8606, -0.7864, 0.6044), (0.8606, 0.0, 0.6044), (0.8606, 0.7864, 0.6044), (-0.8606, 0.7864, 0.0), (-0.8606, 0.0, 0.0), (-0.8606, -0.7864, 0.0), (0.0, 0.7864, 0.0), (0.0, 0.0, 0.0), (0.0, -0.7864, 0.0), (0.8606, 0.7864, 0.0), (0.8606, 0.0, 0.0), (0.8606, -0.7864, 0.0), (0.3722, -0.4708, 0.4644), (0.4885, -0.4708, 0.4644), (0.4885, -0.3156, 0.4644), (0.3722, -0.3156, 0.4644), (0.3722, 0.3156, 0.4644), (0.4885, 0.3156, 0.4644), (0.4885, 0.4708, 0.4644), (0.3722, 0.4708, 0.4644), (-0.4885, -0.4708, 0.4644), (-0.3722, -0.4708, 0.4644), (-0.3722, -0.3156, 0.4644), (-0.4885, -0.3156, 0.4644), (-0.4885, 0.3156, 0.4644), (-0.3722, 0.3156, 0.4644), (-0.3722, 0.4708, 0.4644), (-0.4885, 0.4708, 0.4644)], [], [(47, 11, 3, 25), (40, 31, 7, 17), (25, 3, 7, 31), (22, 0, 5, 28), (13, 2, 4, 19), (10, 1, 6, 16), (0, 8, 14, 5), (8, 9, 15, 14), (9, 10, 16, 15), (3, 11, 17, 7), (11, 12, 18, 17), (12, 13, 19, 18), (26, 34, 19, 4), (34, 37, 18, 19), (37, 40, 17, 18), (20, 2, 13, 41), (41, 13, 12, 44), (44, 12, 11, 47), (9, 46, 49, 10), (46, 45, 48, 49), (45, 44, 47, 48), (8, 43, 46, 9), (43, 42, 45, 46), (42, 41, 44, 45), (0, 22, 43, 8), (22, 21, 42, 43), (21, 20, 41, 42), (15, 16, 38, 35), (39, 40, 56, 55), (35, 36, 60, 59), (14, 15, 35, 32), (36, 37, 64, 63), (5, 14, 32, 28), (28, 32, 33, 27), (27, 33, 34, 26), (2, 20, 26, 4), (20, 21, 27, 26), (21, 22, 28, 27), (1, 23, 29, 6), (23, 24, 30, 29), (24, 25, 31, 30), (16, 6, 29, 38), (38, 29, 30, 39), (39, 30, 31, 40), (10, 49, 23, 1), (49, 48, 24, 23), (48, 47, 25, 24), (38, 39, 52, 51), (39, 36, 53, 52), (37, 36, 54, 57), (35, 38, 51, 50), (40, 37, 57, 56), (33, 32, 58, 61), (36, 39, 55, 54), (36, 33, 61, 60), (34, 33, 62, 65), (32, 35, 59, 58), (37, 34, 65, 64), (33, 36, 63, 62), (50, 51, 52, 53), (54, 55, 56, 57), (58, 59, 60, 61), (62, 63, 64, 65), (36, 35, 50, 53)])
me_plane_002.polygons.foreach_set('use_smooth', [True] * 64)
_uv = me_plane_002.uv_layers.new(name='UVMap')
_uv.uv.foreach_set('vector', [0.75, 0.75, 0.75, 1.0, 1.0, 1.0, 1.0, 0.75, 0.75, 0.75, 1.0, 0.75, 1.0, 1.0, 0.75, 1.0, 1.0, 0.75, 1.0, 1.0, 1.0, 1.0, 1.0, 0.75, 0.0, 0.25, 0.0, 0.0, 0.0, 0.0, 0.0, 0.25, 0.25, 1.0, 0.0, 1.0, 0.0, 1.0, 0.25, 1.0, 0.75, 0.0, 1.0, 0.0, 1.0, 0.0, 0.75, 0.0, 0.0, 0.0, 0.25, 0.0, 0.25, 0.0, 0.0, 0.0, 0.25, 0.0, 0.5, 0.0, 0.5, 0.0, 0.25, 0.0, 0.5, 0.0, 0.75, 0.0, 0.75, 0.0, 0.5, 0.0, 1.0, 1.0, 0.75, 1.0, 0.75, 1.0, 1.0, 1.0, 0.75, 1.0, 0.5, 1.0, 0.5, 1.0, 0.75, 1.0, 0.5, 1.0, 0.25, 1.0, 0.25, 1.0, 0.5, 1.0, 0.0, 0.75, 0.25, 0.75, 0.25, 1.0, 0.0, 1.0, 0.25, 0.75, 0.5, 0.75, 0.5, 1.0, 0.25, 1.0, 0.5, 0.75, 0.75, 0.75, 0.75, 1.0, 0.5, 1.0, 0.0, 0.75, 0.0, 1.0, 0.25, 1.0, 0.25, 0.75, 0.25, 0.75, 0.25, 1.0, 0.5, 1.0, 0.5, 0.75, 0.5, 0.75, 0.5, 1.0, 0.75, 1.0, 0.75, 0.75, 0.5, 0.0, 0.5, 0.25, 0.75, 0.25, 0.75, 0.0, 0.5, 0.25, 0.5, 0.5, 0.75, 0.5, 0.75, 0.25, 0.5, 0.5, 0.5, 0.75, 0.75, 0.75, 0.75, 0.5, 0.25, 0.0, 0.25, 0.25, 0.5, 0.25, 0.5, 0.0, 0.25, 0.25, 0.25, 0.5, 0.5, 0.5, 0.5, 0.25, 0.25, 0.5, 0.25, 0.75, 0.5, 0.75, 0.5, 0.5, 0.0, 0.0, 0.0, 0.25, 0.25, 0.25, 0.25, 0.0, 0.0, 0.25, 0.0, 0.5, 0.25, 0.5, 0.25, 0.25, 0.0, 0.5, 0.0, 0.75, 0.25, 0.75, 0.25, 0.5, 0.5, 0.0, 0.75, 0.0, 0.75, 0.25, 0.5, 0.25, 0.75, 0.5, 0.75, 0.75, 0.6444, 0.6444, 0.6444, 0.6056, 0.5, 0.25, 0.5, 0.5, 0.3944, 0.3944, 0.3944, 0.3556, 0.25, 0.0, 0.5, 0.0, 0.5, 0.25, 0.25, 0.25, 0.5, 0.5, 0.5, 0.75, 0.3944, 0.6444, 0.3944, 0.6056, 0.0, 0.0, 0.25, 0.0, 0.25, 0.25, 0.0, 0.25, 0.0, 0.25, 0.25, 0.25, 0.25, 0.5, 0.0, 0.5, 0.0, 0.5, 0.25, 0.5, 0.25, 0.75, 0.0, 0.75, 0.0, 1.0, 0.0, 0.75, 0.0, 0.75, 0.0, 1.0, 0.0, 0.75, 0.0, 0.5, 0.0, 0.5, 0.0, 0.75, 0.0, 0.5, 0.0, 0.25, 0.0, 0.25, 0.0, 0.5, 1.0, 0.0, 1.0, 0.25, 1.0, 0.25, 1.0, 0.0, 1.0, 0.25, 1.0, 0.5, 1.0, 0.5, 1.0, 0.25, 1.0, 0.5, 1.0, 0.75, 1.0, 0.75, 1.0, 0.5, 0.75, 0.0, 1.0, 0.0, 1.0, 0.25, 0.75, 0.25, 0.75, 0.25, 1.0, 0.25, 1.0, 0.5, 0.75, 0.5, 0.75, 0.5, 1.0, 0.5, 1.0, 0.75, 0.75, 0.75, 0.75, 0.0, 0.75, 0.25, 1.0, 0.25, 1.0, 0.0, 0.75, 0.25, 0.75, 0.5, 1.0, 0.5, 1.0, 0.25, 0.75, 0.5, 0.75, 0.75, 1.0, 0.75, 1.0, 0.5, 0.75, 0.25, 0.75, 0.5, 0.6444, 0.3944, 0.6444, 0.3556, 0.75, 0.5, 0.5, 0.5, 0.6056, 0.3944, 0.6444, 0.3944, 0.5, 0.75, 0.5, 0.5, 0.6056, 0.6056, 0.6056, 0.6444, 0.5, 0.25, 0.75, 0.25, 0.6444, 0.3556, 0.6056, 0.3556, 0.75, 0.75, 0.5, 0.75, 0.6056, 0.6444, 0.6444, 0.6444, 0.25, 0.5, 0.25, 0.25, 0.3556, 0.3556, 0.3556, 0.3944, 0.5, 0.5, 0.75, 0.5, 0.6444, 0.6056, 0.6056, 0.6056, 0.5, 0.5, 0.25, 0.5, 0.3556, 0.3944, 0.3944, 0.3944, 0.25, 0.75, 0.25, 0.5, 0.3556, 0.6056, 0.3556, 0.6444, 0.25, 0.25, 0.5, 0.25, 0.3944, 0.3556, 0.3556, 0.3556, 0.5, 0.75, 0.25, 0.75, 0.3556, 0.6444, 0.3944, 0.6444, 0.25, 0.5, 0.5, 0.5, 0.3944, 0.6056, 0.3556, 0.6056, 0.6056, 0.3556, 0.6444, 0.3556, 0.6444, 0.3944, 0.6056, 0.3944, 0.6056, 0.6056, 0.6444, 0.6056, 0.6444, 0.6444, 0.6056, 0.6444, 0.3556, 0.3556, 0.3944, 0.3556, 0.3944, 0.3944, 0.3556, 0.3944, 0.3556, 0.6056, 0.3944, 0.6056, 0.3944, 0.6444, 0.3556, 0.6444, 0.5, 0.5, 0.5, 0.25, 0.6056, 0.3556, 0.6056, 0.3944])
me_plane_002.materials.append(mat_leather)
me_plane_002.use_remesh_fix_poles = True
me_plane_002.use_remesh_preserve_attributes = False
me_plane_002.use_mirror_vertex_groups = False
me_plane_002.update()
me_plane_003 = bpy.data.meshes.new('Plane.003')
me_plane_003.from_pydata([(-1.0, -1.0, 0.0), (1.0, -1.0, 0.0), (-1.0, 1.0, 0.0), (1.0, 1.0, 0.0), (-1.0, 1.0, 0.4345), (-1.0, -1.0, 0.4345), (1.0, -1.0, 0.4345), (1.0, 1.0, 0.4345), (-0.8606, -1.0, 0.0), (0.0, -1.0, 0.0), (0.8606, -1.0, 0.0), (0.8606, 1.0, 0.0), (0.0, 1.0, 0.0), (-0.8606, 1.0, 0.0), (-0.8606, -1.0, 0.4345), (0.0, -1.0, 0.4345), (0.8606, -1.0, 0.4345), (0.8606, 1.0, 0.4345), (0.0, 1.0, 0.4345), (-0.8606, 1.0, 0.4345), (-1.0, 0.7864, 0.0), (-1.0, 0.0, 0.0), (-1.0, -0.7864, 0.0), (1.0, -0.7864, 0.0), (1.0, 0.0, 0.0), (1.0, 0.7864, 0.0), (-1.0, 0.7864, 0.4345), (-1.0, 0.0, 0.4345), (-1.0, -0.7864, 0.4345), (1.0, -0.7864, 0.4345), (1.0, 0.0, 0.4345), (1.0, 0.7864, 0.4345), (-0.8606, -0.7864, 0.6044), (-0.8606, 0.0, 0.6044), (-0.8606, 0.7864, 0.6044), (0.0, -0.7864, 0.6044), (0.0, 0.0, 0.6044), (0.0, 0.7864, 0.6044), (0.8606, -0.7864, 0.6044), (0.8606, 0.0, 0.6044), (0.8606, 0.7864, 0.6044), (-0.8606, 0.7864, 0.0), (-0.8606, 0.0, 0.0), (-0.8606, -0.7864, 0.0), (0.0, 0.7864, 0.0), (0.0, 0.0, 0.0), (0.0, -0.7864, 0.0), (0.8606, 0.7864, 0.0), (0.8606, 0.0, 0.0), (0.8606, -0.7864, 0.0), (0.3722, -0.4708, 0.4644), (0.4885, -0.4708, 0.4644), (0.4885, -0.3156, 0.4644), (0.3722, -0.3156, 0.4644), (0.3722, 0.3156, 0.4644), (0.4885, 0.3156, 0.4644), (0.4885, 0.4708, 0.4644), (0.3722, 0.4708, 0.4644), (-0.4885, -0.4708, 0.4644), (-0.3722, -0.4708, 0.4644), (-0.3722, -0.3156, 0.4644), (-0.4885, -0.3156, 0.4644), (-0.4885, 0.3156, 0.4644), (-0.3722, 0.3156, 0.4644), (-0.3722, 0.4708, 0.4644), (-0.4885, 0.4708, 0.4644)], [], [(47, 11, 3, 25), (40, 31, 7, 17), (25, 3, 7, 31), (22, 0, 5, 28), (13, 2, 4, 19), (10, 1, 6, 16), (0, 8, 14, 5), (8, 9, 15, 14), (9, 10, 16, 15), (3, 11, 17, 7), (11, 12, 18, 17), (12, 13, 19, 18), (26, 34, 19, 4), (34, 37, 18, 19), (37, 40, 17, 18), (20, 2, 13, 41), (41, 13, 12, 44), (44, 12, 11, 47), (9, 46, 49, 10), (46, 45, 48, 49), (45, 44, 47, 48), (8, 43, 46, 9), (43, 42, 45, 46), (42, 41, 44, 45), (0, 22, 43, 8), (22, 21, 42, 43), (21, 20, 41, 42), (15, 16, 38, 35), (39, 40, 56, 55), (35, 36, 60, 59), (14, 15, 35, 32), (36, 37, 64, 63), (5, 14, 32, 28), (28, 32, 33, 27), (27, 33, 34, 26), (2, 20, 26, 4), (20, 21, 27, 26), (21, 22, 28, 27), (1, 23, 29, 6), (23, 24, 30, 29), (24, 25, 31, 30), (16, 6, 29, 38), (38, 29, 30, 39), (39, 30, 31, 40), (10, 49, 23, 1), (49, 48, 24, 23), (48, 47, 25, 24), (38, 39, 52, 51), (39, 36, 53, 52), (37, 36, 54, 57), (35, 38, 51, 50), (40, 37, 57, 56), (33, 32, 58, 61), (36, 39, 55, 54), (36, 33, 61, 60), (34, 33, 62, 65), (32, 35, 59, 58), (37, 34, 65, 64), (33, 36, 63, 62), (50, 51, 52, 53), (54, 55, 56, 57), (58, 59, 60, 61), (62, 63, 64, 65), (36, 35, 50, 53)])
me_plane_003.polygons.foreach_set('use_smooth', [True] * 64)
_uv = me_plane_003.uv_layers.new(name='UVMap')
_uv.uv.foreach_set('vector', [0.75, 0.75, 0.75, 1.0, 1.0, 1.0, 1.0, 0.75, 0.75, 0.75, 1.0, 0.75, 1.0, 1.0, 0.75, 1.0, 1.0, 0.75, 1.0, 1.0, 1.0, 1.0, 1.0, 0.75, 0.0, 0.25, 0.0, 0.0, 0.0, 0.0, 0.0, 0.25, 0.25, 1.0, 0.0, 1.0, 0.0, 1.0, 0.25, 1.0, 0.75, 0.0, 1.0, 0.0, 1.0, 0.0, 0.75, 0.0, 0.0, 0.0, 0.25, 0.0, 0.25, 0.0, 0.0, 0.0, 0.25, 0.0, 0.5, 0.0, 0.5, 0.0, 0.25, 0.0, 0.5, 0.0, 0.75, 0.0, 0.75, 0.0, 0.5, 0.0, 1.0, 1.0, 0.75, 1.0, 0.75, 1.0, 1.0, 1.0, 0.75, 1.0, 0.5, 1.0, 0.5, 1.0, 0.75, 1.0, 0.5, 1.0, 0.25, 1.0, 0.25, 1.0, 0.5, 1.0, 0.0, 0.75, 0.25, 0.75, 0.25, 1.0, 0.0, 1.0, 0.25, 0.75, 0.5, 0.75, 0.5, 1.0, 0.25, 1.0, 0.5, 0.75, 0.75, 0.75, 0.75, 1.0, 0.5, 1.0, 0.0, 0.75, 0.0, 1.0, 0.25, 1.0, 0.25, 0.75, 0.25, 0.75, 0.25, 1.0, 0.5, 1.0, 0.5, 0.75, 0.5, 0.75, 0.5, 1.0, 0.75, 1.0, 0.75, 0.75, 0.5, 0.0, 0.5, 0.25, 0.75, 0.25, 0.75, 0.0, 0.5, 0.25, 0.5, 0.5, 0.75, 0.5, 0.75, 0.25, 0.5, 0.5, 0.5, 0.75, 0.75, 0.75, 0.75, 0.5, 0.25, 0.0, 0.25, 0.25, 0.5, 0.25, 0.5, 0.0, 0.25, 0.25, 0.25, 0.5, 0.5, 0.5, 0.5, 0.25, 0.25, 0.5, 0.25, 0.75, 0.5, 0.75, 0.5, 0.5, 0.0, 0.0, 0.0, 0.25, 0.25, 0.25, 0.25, 0.0, 0.0, 0.25, 0.0, 0.5, 0.25, 0.5, 0.25, 0.25, 0.0, 0.5, 0.0, 0.75, 0.25, 0.75, 0.25, 0.5, 0.5, 0.0, 0.75, 0.0, 0.75, 0.25, 0.5, 0.25, 0.75, 0.5, 0.75, 0.75, 0.6444, 0.6444, 0.6444, 0.6056, 0.5, 0.25, 0.5, 0.5, 0.3944, 0.3944, 0.3944, 0.3556, 0.25, 0.0, 0.5, 0.0, 0.5, 0.25, 0.25, 0.25, 0.5, 0.5, 0.5, 0.75, 0.3944, 0.6444, 0.3944, 0.6056, 0.0, 0.0, 0.25, 0.0, 0.25, 0.25, 0.0, 0.25, 0.0, 0.25, 0.25, 0.25, 0.25, 0.5, 0.0, 0.5, 0.0, 0.5, 0.25, 0.5, 0.25, 0.75, 0.0, 0.75, 0.0, 1.0, 0.0, 0.75, 0.0, 0.75, 0.0, 1.0, 0.0, 0.75, 0.0, 0.5, 0.0, 0.5, 0.0, 0.75, 0.0, 0.5, 0.0, 0.25, 0.0, 0.25, 0.0, 0.5, 1.0, 0.0, 1.0, 0.25, 1.0, 0.25, 1.0, 0.0, 1.0, 0.25, 1.0, 0.5, 1.0, 0.5, 1.0, 0.25, 1.0, 0.5, 1.0, 0.75, 1.0, 0.75, 1.0, 0.5, 0.75, 0.0, 1.0, 0.0, 1.0, 0.25, 0.75, 0.25, 0.75, 0.25, 1.0, 0.25, 1.0, 0.5, 0.75, 0.5, 0.75, 0.5, 1.0, 0.5, 1.0, 0.75, 0.75, 0.75, 0.75, 0.0, 0.75, 0.25, 1.0, 0.25, 1.0, 0.0, 0.75, 0.25, 0.75, 0.5, 1.0, 0.5, 1.0, 0.25, 0.75, 0.5, 0.75, 0.75, 1.0, 0.75, 1.0, 0.5, 0.75, 0.25, 0.75, 0.5, 0.6444, 0.3944, 0.6444, 0.3556, 0.75, 0.5, 0.5, 0.5, 0.6056, 0.3944, 0.6444, 0.3944, 0.5, 0.75, 0.5, 0.5, 0.6056, 0.6056, 0.6056, 0.6444, 0.5, 0.25, 0.75, 0.25, 0.6444, 0.3556, 0.6056, 0.3556, 0.75, 0.75, 0.5, 0.75, 0.6056, 0.6444, 0.6444, 0.6444, 0.25, 0.5, 0.25, 0.25, 0.3556, 0.3556, 0.3556, 0.3944, 0.5, 0.5, 0.75, 0.5, 0.6444, 0.6056, 0.6056, 0.6056, 0.5, 0.5, 0.25, 0.5, 0.3556, 0.3944, 0.3944, 0.3944, 0.25, 0.75, 0.25, 0.5, 0.3556, 0.6056, 0.3556, 0.6444, 0.25, 0.25, 0.5, 0.25, 0.3944, 0.3556, 0.3556, 0.3556, 0.5, 0.75, 0.25, 0.75, 0.3556, 0.6444, 0.3944, 0.6444, 0.25, 0.5, 0.5, 0.5, 0.3944, 0.6056, 0.3556, 0.6056, 0.6056, 0.3556, 0.6444, 0.3556, 0.6444, 0.3944, 0.6056, 0.3944, 0.6056, 0.6056, 0.6444, 0.6056, 0.6444, 0.6444, 0.6056, 0.6444, 0.3556, 0.3556, 0.3944, 0.3556, 0.3944, 0.3944, 0.3556, 0.3944, 0.3556, 0.6056, 0.3944, 0.6056, 0.3944, 0.6444, 0.3556, 0.6444, 0.5, 0.5, 0.5, 0.25, 0.6056, 0.3556, 0.6056, 0.3944])
me_plane_003.materials.append(mat_leather)
me_plane_003.use_remesh_fix_poles = True
me_plane_003.use_remesh_preserve_attributes = False
me_plane_003.use_mirror_vertex_groups = False
me_plane_003.update()
me_plane_004 = bpy.data.meshes.new('Plane.004')
me_plane_004.from_pydata([(-1.0, -1.0, 0.0), (1.0, -1.0, 0.0), (-1.0, 1.0, 0.0), (1.0, 1.0, 0.0), (-1.0, -1.0, 0.2403), (1.0, -1.0, 0.2403), (-1.0, 1.0, 0.2403), (1.0, 1.0, 0.2403), (-0.8638, -1.0, 0.0), (0.0, -1.0, 0.0), (0.8638, -1.0, 0.0), (0.8638, 1.0, 0.0), (0.0, 1.0, 0.0), (-0.8638, 1.0, 0.0), (-0.8638, -1.0, 0.2403), (0.0, -1.0, 0.2403), (0.8638, -1.0, 0.2403), (0.8638, 1.0, 0.2403), (0.0, 1.0, 0.2403), (-0.8638, 1.0, 0.2403), (-1.0, 0.7688, 0.0), (-1.0, -0.7688, 0.0), (1.0, -0.7688, 0.0), (1.0, 0.7688, 0.0), (-1.0, 0.7688, 0.2403), (-1.0, -0.7688, 0.2403), (1.0, -0.7688, 0.2403), (1.0, 0.7688, 0.2403), (-0.8638, -0.7688, 0.3297), (-0.8638, 0.7688, 0.3297), (7.105e-15, -0.7688, 0.3297), (7.105e-15, 0.7688, 0.3297), (0.8638, -0.7688, 0.3297), (0.8638, 0.7688, 0.3297), (-0.8638, 0.7688, 0.0), (-0.8638, -0.7688, 0.0), (7.105e-15, 0.7688, 0.0), (7.105e-15, -0.7688, 0.0), (0.8638, 0.7688, 0.0), (0.8638, -0.7688, 0.0), (0.3558, -0.1355, 0.2042), (0.508, -0.1355, 0.2042), (0.508, 0.1355, 0.2042), (0.3558, 0.1355, 0.2042), (-0.508, -0.1355, 0.2042), (-0.3558, -0.1355, 0.2042), (-0.3558, 0.1355, 0.2042), (-0.508, 0.1355, 0.2042)], [], [(38, 11, 3, 23), (33, 27, 7, 17), (23, 3, 7, 27), (21, 0, 4, 25), (13, 2, 6, 19), (10, 1, 5, 16), (0, 8, 14, 4), (8, 9, 15, 14), (9, 10, 16, 15), (3, 11, 17, 7), (11, 12, 18, 17), (12, 13, 19, 18), (24, 29, 19, 6), (29, 31, 18, 19), (31, 33, 17, 18), (20, 2, 13, 34), (34, 13, 12, 36), (36, 12, 11, 38), (9, 37, 39, 10), (37, 36, 38, 39), (8, 35, 37, 9), (35, 34, 36, 37), (0, 21, 35, 8), (21, 20, 34, 35), (15, 16, 32, 30), (30, 31, 46, 45), (14, 15, 30, 28), (4, 14, 28, 25), (25, 28, 29, 24), (2, 20, 24, 6), (20, 21, 25, 24), (1, 22, 26, 5), (22, 23, 27, 26), (16, 5, 26, 32), (32, 26, 27, 33), (10, 39, 22, 1), (39, 38, 23, 22), (32, 33, 42, 41), (33, 31, 43, 42), (29, 28, 44, 47), (30, 32, 41, 40), (31, 29, 47, 46), (28, 30, 45, 44), (40, 41, 42, 43), (44, 45, 46, 47), (31, 30, 40, 43)])
me_plane_004.polygons.foreach_set('use_smooth', [True] * 46)
_uv = me_plane_004.uv_layers.new(name='UVMap')
_uv.uv.foreach_set('vector', [0.75, 0.6667, 0.75, 1.0, 1.0, 1.0, 1.0, 0.6667, 0.75, 0.6667, 1.0, 0.6667, 1.0, 1.0, 0.75, 1.0, 1.0, 0.6667, 1.0, 1.0, 1.0, 1.0, 1.0, 0.6667, 0.0, 0.3333, 0.0, 0.0, 0.0, 0.0, 0.0, 0.3333, 0.25, 1.0, 0.0, 1.0, 0.0, 1.0, 0.25, 1.0, 0.75, 0.0, 1.0, 0.0, 1.0, 0.0, 0.75, 0.0, 0.0, 0.0, 0.25, 0.0, 0.25, 0.0, 0.0, 0.0, 0.25, 0.0, 0.5, 0.0, 0.5, 0.0, 0.25, 0.0, 0.5, 0.0, 0.75, 0.0, 0.75, 0.0, 0.5, 0.0, 1.0, 1.0, 0.75, 1.0, 0.75, 1.0, 1.0, 1.0, 0.75, 1.0, 0.5, 1.0, 0.5, 1.0, 0.75, 1.0, 0.5, 1.0, 0.25, 1.0, 0.25, 1.0, 0.5, 1.0, 0.0, 0.6667, 0.25, 0.6667, 0.25, 1.0, 0.0, 1.0, 0.25, 0.6667, 0.5, 0.6667, 0.5, 1.0, 0.25, 1.0, 0.5, 0.6667, 0.75, 0.6667, 0.75, 1.0, 0.5, 1.0, 0.0, 0.6667, 0.0, 1.0, 0.25, 1.0, 0.25, 0.6667, 0.25, 0.6667, 0.25, 1.0, 0.5, 1.0, 0.5, 0.6667, 0.5, 0.6667, 0.5, 1.0, 0.75, 1.0, 0.75, 0.6667, 0.5, 0.0, 0.5, 0.3333, 0.75, 0.3333, 0.75, 0.0, 0.5, 0.3333, 0.5, 0.6667, 0.75, 0.6667, 0.75, 0.3333, 0.25, 0.0, 0.25, 0.3333, 0.5, 0.3333, 0.5, 0.0, 0.25, 0.3333, 0.25, 0.6667, 0.5, 0.6667, 0.5, 0.3333, 0.0, 0.0, 0.0, 0.3333, 0.25, 0.3333, 0.25, 0.0, 0.0, 0.3333, 0.0, 0.6667, 0.25, 0.6667, 0.25, 0.3333, 0.5, 0.0, 0.75, 0.0, 0.75, 0.3333, 0.5, 0.3333, 0.5, 0.3333, 0.5, 0.6667, 0.397, 0.5294, 0.397, 0.4706, 0.25, 0.0, 0.5, 0.0, 0.5, 0.3333, 0.25, 0.3333, 0.0, 0.0, 0.25, 0.0, 0.25, 0.3333, 0.0, 0.3333, 0.0, 0.3333, 0.25, 0.3333, 0.25, 0.6667, 0.0, 0.6667, 0.0, 1.0, 0.0, 0.6667, 0.0, 0.6667, 0.0, 1.0, 0.0, 0.6667, 0.0, 0.3333, 0.0, 0.3333, 0.0, 0.6667, 1.0, 0.0, 1.0, 0.3333, 1.0, 0.3333, 1.0, 0.0, 1.0, 0.3333, 1.0, 0.6667, 1.0, 0.6667, 1.0, 0.3333, 0.75, 0.0, 1.0, 0.0, 1.0, 0.3333, 0.75, 0.3333, 0.75, 0.3333, 1.0, 0.3333, 1.0, 0.6667, 0.75, 0.6667, 0.75, 0.0, 0.75, 0.3333, 1.0, 0.3333, 1.0, 0.0, 0.75, 0.3333, 0.75, 0.6667, 1.0, 0.6667, 1.0, 0.3333, 0.75, 0.3333, 0.75, 0.6667, 0.647, 0.5294, 0.647, 0.4706, 0.75, 0.6667, 0.5, 0.6667, 0.603, 0.5294, 0.647, 0.5294, 0.25, 0.6667, 0.25, 0.3333, 0.353, 0.4706, 0.353, 0.5294, 0.5, 0.3333, 0.75, 0.3333, 0.647, 0.4706, 0.603, 0.4706, 0.5, 0.6667, 0.25, 0.6667, 0.353, 0.5294, 0.397, 0.5294, 0.25, 0.3333, 0.5, 0.3333, 0.397, 0.4706, 0.353, 0.4706, 0.603, 0.4706, 0.647, 0.4706, 0.647, 0.5294, 0.603, 0.5294, 0.353, 0.4706, 0.397, 0.4706, 0.397, 0.5294, 0.353, 0.5294, 0.5, 0.6667, 0.5, 0.3333, 0.603, 0.4706, 0.603, 0.5294])
me_plane_004.materials.append(mat_leather)
me_plane_004.use_remesh_fix_poles = True
me_plane_004.use_remesh_preserve_attributes = False
me_plane_004.use_mirror_vertex_groups = False
me_plane_004.update()
me_plane_005 = bpy.data.meshes.new('Plane.005')
me_plane_005.from_pydata([(-1.0, -1.0, 0.0), (1.0, -1.0, 0.0), (-1.0, 1.0, 0.0), (1.0, 1.0, 0.0), (-1.0, -1.0, 0.2403), (1.0, -1.0, 0.2403), (-1.0, 1.0, 0.2403), (1.0, 1.0, 0.2403), (-0.8638, -1.0, 0.0), (0.0, -1.0, 0.0), (0.8638, -1.0, 0.0), (0.8638, 1.0, 0.0), (0.0, 1.0, 0.0), (-0.8638, 1.0, 0.0), (-0.8638, -1.0, 0.2403), (0.0, -1.0, 0.2403), (0.8638, -1.0, 0.2403), (0.8638, 1.0, 0.2403), (0.0, 1.0, 0.2403), (-0.8638, 1.0, 0.2403), (-1.0, 0.7688, 0.0), (-1.0, -0.7688, 0.0), (1.0, -0.7688, 0.0), (1.0, 0.7688, 0.0), (-1.0, 0.7688, 0.2403), (-1.0, -0.7688, 0.2403), (1.0, -0.7688, 0.2403), (1.0, 0.7688, 0.2403), (-0.8638, -0.7688, 0.3297), (-0.8638, 0.7688, 0.3297), (7.105e-15, -0.7688, 0.3297), (7.105e-15, 0.7688, 0.3297), (0.8638, -0.7688, 0.3297), (0.8638, 0.7688, 0.3297), (-0.8638, 0.7688, 0.0), (-0.8638, -0.7688, 0.0), (7.105e-15, 0.7688, 0.0), (7.105e-15, -0.7688, 0.0), (0.8638, 0.7688, 0.0), (0.8638, -0.7688, 0.0), (0.3558, -0.1355, 0.2042), (0.508, -0.1355, 0.2042), (0.508, 0.1355, 0.2042), (0.3558, 0.1355, 0.2042), (-0.508, -0.1355, 0.2042), (-0.3558, -0.1355, 0.2042), (-0.3558, 0.1355, 0.2042), (-0.508, 0.1355, 0.2042)], [], [(38, 11, 3, 23), (33, 27, 7, 17), (23, 3, 7, 27), (21, 0, 4, 25), (13, 2, 6, 19), (10, 1, 5, 16), (0, 8, 14, 4), (8, 9, 15, 14), (9, 10, 16, 15), (3, 11, 17, 7), (11, 12, 18, 17), (12, 13, 19, 18), (24, 29, 19, 6), (29, 31, 18, 19), (31, 33, 17, 18), (20, 2, 13, 34), (34, 13, 12, 36), (36, 12, 11, 38), (9, 37, 39, 10), (37, 36, 38, 39), (8, 35, 37, 9), (35, 34, 36, 37), (0, 21, 35, 8), (21, 20, 34, 35), (15, 16, 32, 30), (30, 31, 46, 45), (14, 15, 30, 28), (4, 14, 28, 25), (25, 28, 29, 24), (2, 20, 24, 6), (20, 21, 25, 24), (1, 22, 26, 5), (22, 23, 27, 26), (16, 5, 26, 32), (32, 26, 27, 33), (10, 39, 22, 1), (39, 38, 23, 22), (32, 33, 42, 41), (33, 31, 43, 42), (29, 28, 44, 47), (30, 32, 41, 40), (31, 29, 47, 46), (28, 30, 45, 44), (40, 41, 42, 43), (44, 45, 46, 47), (31, 30, 40, 43)])
me_plane_005.polygons.foreach_set('use_smooth', [True] * 46)
_uv = me_plane_005.uv_layers.new(name='UVMap')
_uv.uv.foreach_set('vector', [0.75, 0.6667, 0.75, 1.0, 1.0, 1.0, 1.0, 0.6667, 0.75, 0.6667, 1.0, 0.6667, 1.0, 1.0, 0.75, 1.0, 1.0, 0.6667, 1.0, 1.0, 1.0, 1.0, 1.0, 0.6667, 0.0, 0.3333, 0.0, 0.0, 0.0, 0.0, 0.0, 0.3333, 0.25, 1.0, 0.0, 1.0, 0.0, 1.0, 0.25, 1.0, 0.75, 0.0, 1.0, 0.0, 1.0, 0.0, 0.75, 0.0, 0.0, 0.0, 0.25, 0.0, 0.25, 0.0, 0.0, 0.0, 0.25, 0.0, 0.5, 0.0, 0.5, 0.0, 0.25, 0.0, 0.5, 0.0, 0.75, 0.0, 0.75, 0.0, 0.5, 0.0, 1.0, 1.0, 0.75, 1.0, 0.75, 1.0, 1.0, 1.0, 0.75, 1.0, 0.5, 1.0, 0.5, 1.0, 0.75, 1.0, 0.5, 1.0, 0.25, 1.0, 0.25, 1.0, 0.5, 1.0, 0.0, 0.6667, 0.25, 0.6667, 0.25, 1.0, 0.0, 1.0, 0.25, 0.6667, 0.5, 0.6667, 0.5, 1.0, 0.25, 1.0, 0.5, 0.6667, 0.75, 0.6667, 0.75, 1.0, 0.5, 1.0, 0.0, 0.6667, 0.0, 1.0, 0.25, 1.0, 0.25, 0.6667, 0.25, 0.6667, 0.25, 1.0, 0.5, 1.0, 0.5, 0.6667, 0.5, 0.6667, 0.5, 1.0, 0.75, 1.0, 0.75, 0.6667, 0.5, 0.0, 0.5, 0.3333, 0.75, 0.3333, 0.75, 0.0, 0.5, 0.3333, 0.5, 0.6667, 0.75, 0.6667, 0.75, 0.3333, 0.25, 0.0, 0.25, 0.3333, 0.5, 0.3333, 0.5, 0.0, 0.25, 0.3333, 0.25, 0.6667, 0.5, 0.6667, 0.5, 0.3333, 0.0, 0.0, 0.0, 0.3333, 0.25, 0.3333, 0.25, 0.0, 0.0, 0.3333, 0.0, 0.6667, 0.25, 0.6667, 0.25, 0.3333, 0.5, 0.0, 0.75, 0.0, 0.75, 0.3333, 0.5, 0.3333, 0.5, 0.3333, 0.5, 0.6667, 0.397, 0.5294, 0.397, 0.4706, 0.25, 0.0, 0.5, 0.0, 0.5, 0.3333, 0.25, 0.3333, 0.0, 0.0, 0.25, 0.0, 0.25, 0.3333, 0.0, 0.3333, 0.0, 0.3333, 0.25, 0.3333, 0.25, 0.6667, 0.0, 0.6667, 0.0, 1.0, 0.0, 0.6667, 0.0, 0.6667, 0.0, 1.0, 0.0, 0.6667, 0.0, 0.3333, 0.0, 0.3333, 0.0, 0.6667, 1.0, 0.0, 1.0, 0.3333, 1.0, 0.3333, 1.0, 0.0, 1.0, 0.3333, 1.0, 0.6667, 1.0, 0.6667, 1.0, 0.3333, 0.75, 0.0, 1.0, 0.0, 1.0, 0.3333, 0.75, 0.3333, 0.75, 0.3333, 1.0, 0.3333, 1.0, 0.6667, 0.75, 0.6667, 0.75, 0.0, 0.75, 0.3333, 1.0, 0.3333, 1.0, 0.0, 0.75, 0.3333, 0.75, 0.6667, 1.0, 0.6667, 1.0, 0.3333, 0.75, 0.3333, 0.75, 0.6667, 0.647, 0.5294, 0.647, 0.4706, 0.75, 0.6667, 0.5, 0.6667, 0.603, 0.5294, 0.647, 0.5294, 0.25, 0.6667, 0.25, 0.3333, 0.353, 0.4706, 0.353, 0.5294, 0.5, 0.3333, 0.75, 0.3333, 0.647, 0.4706, 0.603, 0.4706, 0.5, 0.6667, 0.25, 0.6667, 0.353, 0.5294, 0.397, 0.5294, 0.25, 0.3333, 0.5, 0.3333, 0.397, 0.4706, 0.353, 0.4706, 0.603, 0.4706, 0.647, 0.4706, 0.647, 0.5294, 0.603, 0.5294, 0.353, 0.4706, 0.397, 0.4706, 0.397, 0.5294, 0.353, 0.5294, 0.5, 0.6667, 0.5, 0.3333, 0.603, 0.4706, 0.603, 0.5294])
me_plane_005.materials.append(mat_leather)
me_plane_005.use_remesh_fix_poles = True
me_plane_005.use_remesh_preserve_attributes = False
me_plane_005.use_mirror_vertex_groups = False
me_plane_005.update()
me_plane_006 = bpy.data.meshes.new('Plane.006')
me_plane_006.from_pydata([(-1.0, -1.0, 0.0), (1.0, -1.0, 0.0), (-1.0, 1.0, 0.0), (1.0, 1.0, 0.0), (-1.0, -1.0, 0.2403), (1.0, -1.0, 0.2403), (-1.0, 1.0, 0.2403), (1.0, 1.0, 0.2403), (-0.8638, -1.0, 0.0), (0.0, -1.0, 0.0), (0.8638, -1.0, 0.0), (0.8638, 1.0, 0.0), (0.0, 1.0, 0.0), (-0.8638, 1.0, 0.0), (-0.8638, -1.0, 0.2403), (0.0, -1.0, 0.2403), (0.8638, -1.0, 0.2403), (0.8638, 1.0, 0.2403), (0.0, 1.0, 0.2403), (-0.8638, 1.0, 0.2403), (-1.0, 0.7688, 0.0), (-1.0, -0.7688, 0.0), (1.0, -0.7688, 0.0), (1.0, 0.7688, 0.0), (-1.0, 0.7688, 0.2403), (-1.0, -0.7688, 0.2403), (1.0, -0.7688, 0.2403), (1.0, 0.7688, 0.2403), (-0.8638, -0.7688, 0.3297), (-0.8638, 0.7688, 0.3297), (7.105e-15, -0.7688, 0.3297), (7.105e-15, 0.7688, 0.3297), (0.8638, -0.7688, 0.3297), (0.8638, 0.7688, 0.3297), (-0.8638, 0.7688, 0.0), (-0.8638, -0.7688, 0.0), (7.105e-15, 0.7688, 0.0), (7.105e-15, -0.7688, 0.0), (0.8638, 0.7688, 0.0), (0.8638, -0.7688, 0.0), (0.3558, -0.1355, 0.2042), (0.508, -0.1355, 0.2042), (0.508, 0.1355, 0.2042), (0.3558, 0.1355, 0.2042), (-0.508, -0.1355, 0.2042), (-0.3558, -0.1355, 0.2042), (-0.3558, 0.1355, 0.2042), (-0.508, 0.1355, 0.2042)], [], [(38, 11, 3, 23), (33, 27, 7, 17), (23, 3, 7, 27), (21, 0, 4, 25), (13, 2, 6, 19), (10, 1, 5, 16), (0, 8, 14, 4), (8, 9, 15, 14), (9, 10, 16, 15), (3, 11, 17, 7), (11, 12, 18, 17), (12, 13, 19, 18), (24, 29, 19, 6), (29, 31, 18, 19), (31, 33, 17, 18), (20, 2, 13, 34), (34, 13, 12, 36), (36, 12, 11, 38), (9, 37, 39, 10), (37, 36, 38, 39), (8, 35, 37, 9), (35, 34, 36, 37), (0, 21, 35, 8), (21, 20, 34, 35), (15, 16, 32, 30), (30, 31, 46, 45), (14, 15, 30, 28), (4, 14, 28, 25), (25, 28, 29, 24), (2, 20, 24, 6), (20, 21, 25, 24), (1, 22, 26, 5), (22, 23, 27, 26), (16, 5, 26, 32), (32, 26, 27, 33), (10, 39, 22, 1), (39, 38, 23, 22), (32, 33, 42, 41), (33, 31, 43, 42), (29, 28, 44, 47), (30, 32, 41, 40), (31, 29, 47, 46), (28, 30, 45, 44), (40, 41, 42, 43), (44, 45, 46, 47), (31, 30, 40, 43)])
me_plane_006.polygons.foreach_set('use_smooth', [True] * 46)
_uv = me_plane_006.uv_layers.new(name='UVMap')
_uv.uv.foreach_set('vector', [0.75, 0.6667, 0.75, 1.0, 1.0, 1.0, 1.0, 0.6667, 0.75, 0.6667, 1.0, 0.6667, 1.0, 1.0, 0.75, 1.0, 1.0, 0.6667, 1.0, 1.0, 1.0, 1.0, 1.0, 0.6667, 0.0, 0.3333, 0.0, 0.0, 0.0, 0.0, 0.0, 0.3333, 0.25, 1.0, 0.0, 1.0, 0.0, 1.0, 0.25, 1.0, 0.75, 0.0, 1.0, 0.0, 1.0, 0.0, 0.75, 0.0, 0.0, 0.0, 0.25, 0.0, 0.25, 0.0, 0.0, 0.0, 0.25, 0.0, 0.5, 0.0, 0.5, 0.0, 0.25, 0.0, 0.5, 0.0, 0.75, 0.0, 0.75, 0.0, 0.5, 0.0, 1.0, 1.0, 0.75, 1.0, 0.75, 1.0, 1.0, 1.0, 0.75, 1.0, 0.5, 1.0, 0.5, 1.0, 0.75, 1.0, 0.5, 1.0, 0.25, 1.0, 0.25, 1.0, 0.5, 1.0, 0.0, 0.6667, 0.25, 0.6667, 0.25, 1.0, 0.0, 1.0, 0.25, 0.6667, 0.5, 0.6667, 0.5, 1.0, 0.25, 1.0, 0.5, 0.6667, 0.75, 0.6667, 0.75, 1.0, 0.5, 1.0, 0.0, 0.6667, 0.0, 1.0, 0.25, 1.0, 0.25, 0.6667, 0.25, 0.6667, 0.25, 1.0, 0.5, 1.0, 0.5, 0.6667, 0.5, 0.6667, 0.5, 1.0, 0.75, 1.0, 0.75, 0.6667, 0.5, 0.0, 0.5, 0.3333, 0.75, 0.3333, 0.75, 0.0, 0.5, 0.3333, 0.5, 0.6667, 0.75, 0.6667, 0.75, 0.3333, 0.25, 0.0, 0.25, 0.3333, 0.5, 0.3333, 0.5, 0.0, 0.25, 0.3333, 0.25, 0.6667, 0.5, 0.6667, 0.5, 0.3333, 0.0, 0.0, 0.0, 0.3333, 0.25, 0.3333, 0.25, 0.0, 0.0, 0.3333, 0.0, 0.6667, 0.25, 0.6667, 0.25, 0.3333, 0.5, 0.0, 0.75, 0.0, 0.75, 0.3333, 0.5, 0.3333, 0.5, 0.3333, 0.5, 0.6667, 0.397, 0.5294, 0.397, 0.4706, 0.25, 0.0, 0.5, 0.0, 0.5, 0.3333, 0.25, 0.3333, 0.0, 0.0, 0.25, 0.0, 0.25, 0.3333, 0.0, 0.3333, 0.0, 0.3333, 0.25, 0.3333, 0.25, 0.6667, 0.0, 0.6667, 0.0, 1.0, 0.0, 0.6667, 0.0, 0.6667, 0.0, 1.0, 0.0, 0.6667, 0.0, 0.3333, 0.0, 0.3333, 0.0, 0.6667, 1.0, 0.0, 1.0, 0.3333, 1.0, 0.3333, 1.0, 0.0, 1.0, 0.3333, 1.0, 0.6667, 1.0, 0.6667, 1.0, 0.3333, 0.75, 0.0, 1.0, 0.0, 1.0, 0.3333, 0.75, 0.3333, 0.75, 0.3333, 1.0, 0.3333, 1.0, 0.6667, 0.75, 0.6667, 0.75, 0.0, 0.75, 0.3333, 1.0, 0.3333, 1.0, 0.0, 0.75, 0.3333, 0.75, 0.6667, 1.0, 0.6667, 1.0, 0.3333, 0.75, 0.3333, 0.75, 0.6667, 0.647, 0.5294, 0.647, 0.4706, 0.75, 0.6667, 0.5, 0.6667, 0.603, 0.5294, 0.647, 0.5294, 0.25, 0.6667, 0.25, 0.3333, 0.353, 0.4706, 0.353, 0.5294, 0.5, 0.3333, 0.75, 0.3333, 0.647, 0.4706, 0.603, 0.4706, 0.5, 0.6667, 0.25, 0.6667, 0.353, 0.5294, 0.397, 0.5294, 0.25, 0.3333, 0.5, 0.3333, 0.397, 0.4706, 0.353, 0.4706, 0.603, 0.4706, 0.647, 0.4706, 0.647, 0.5294, 0.603, 0.5294, 0.353, 0.4706, 0.397, 0.4706, 0.397, 0.5294, 0.353, 0.5294, 0.5, 0.6667, 0.5, 0.3333, 0.603, 0.4706, 0.603, 0.5294])
me_plane_006.materials.append(mat_leather)
me_plane_006.use_remesh_fix_poles = True
me_plane_006.use_remesh_preserve_attributes = False
me_plane_006.use_mirror_vertex_groups = False
me_plane_006.update()
me_plane_007 = bpy.data.meshes.new('Plane.007')
me_plane_007.from_pydata([(-1.0, -1.0, 0.0), (1.0, -1.0, 0.0), (-1.0, 1.0, 0.0), (1.0, 1.0, 0.0), (-1.0, -1.0, 0.2403), (1.0, -1.0, 0.2403), (-1.0, 1.0, 0.2403), (1.0, 1.0, 0.2403), (-0.8638, -1.0, 0.0), (0.0, -1.0, 0.0), (0.8638, -1.0, 0.0), (0.8638, 1.0, 0.0), (0.0, 1.0, 0.0), (-0.8638, 1.0, 0.0), (-0.8638, -1.0, 0.2403), (0.0, -1.0, 0.2403), (0.8638, -1.0, 0.2403), (0.8638, 1.0, 0.2403), (0.0, 1.0, 0.2403), (-0.8638, 1.0, 0.2403), (-1.0, 0.7688, 0.0), (-1.0, -0.7688, 0.0), (1.0, -0.7688, 0.0), (1.0, 0.7688, 0.0), (-1.0, 0.7688, 0.2403), (-1.0, -0.7688, 0.2403), (1.0, -0.7688, 0.2403), (1.0, 0.7688, 0.2403), (-0.8638, -0.7688, 0.3297), (-0.8638, 0.7688, 0.3297), (7.105e-15, -0.7688, 0.3297), (7.105e-15, 0.7688, 0.3297), (0.8638, -0.7688, 0.3297), (0.8638, 0.7688, 0.3297), (-0.8638, 0.7688, 0.0), (-0.8638, -0.7688, 0.0), (7.105e-15, 0.7688, 0.0), (7.105e-15, -0.7688, 0.0), (0.8638, 0.7688, 0.0), (0.8638, -0.7688, 0.0), (0.3558, -0.1355, 0.2042), (0.508, -0.1355, 0.2042), (0.508, 0.1355, 0.2042), (0.3558, 0.1355, 0.2042), (-0.508, -0.1355, 0.2042), (-0.3558, -0.1355, 0.2042), (-0.3558, 0.1355, 0.2042), (-0.508, 0.1355, 0.2042)], [], [(38, 11, 3, 23), (33, 27, 7, 17), (23, 3, 7, 27), (21, 0, 4, 25), (13, 2, 6, 19), (10, 1, 5, 16), (0, 8, 14, 4), (8, 9, 15, 14), (9, 10, 16, 15), (3, 11, 17, 7), (11, 12, 18, 17), (12, 13, 19, 18), (24, 29, 19, 6), (29, 31, 18, 19), (31, 33, 17, 18), (20, 2, 13, 34), (34, 13, 12, 36), (36, 12, 11, 38), (9, 37, 39, 10), (37, 36, 38, 39), (8, 35, 37, 9), (35, 34, 36, 37), (0, 21, 35, 8), (21, 20, 34, 35), (15, 16, 32, 30), (30, 31, 46, 45), (14, 15, 30, 28), (4, 14, 28, 25), (25, 28, 29, 24), (2, 20, 24, 6), (20, 21, 25, 24), (1, 22, 26, 5), (22, 23, 27, 26), (16, 5, 26, 32), (32, 26, 27, 33), (10, 39, 22, 1), (39, 38, 23, 22), (32, 33, 42, 41), (33, 31, 43, 42), (29, 28, 44, 47), (30, 32, 41, 40), (31, 29, 47, 46), (28, 30, 45, 44), (40, 41, 42, 43), (44, 45, 46, 47), (31, 30, 40, 43)])
me_plane_007.polygons.foreach_set('use_smooth', [True] * 46)
_uv = me_plane_007.uv_layers.new(name='UVMap')
_uv.uv.foreach_set('vector', [0.75, 0.6667, 0.75, 1.0, 1.0, 1.0, 1.0, 0.6667, 0.75, 0.6667, 1.0, 0.6667, 1.0, 1.0, 0.75, 1.0, 1.0, 0.6667, 1.0, 1.0, 1.0, 1.0, 1.0, 0.6667, 0.0, 0.3333, 0.0, 0.0, 0.0, 0.0, 0.0, 0.3333, 0.25, 1.0, 0.0, 1.0, 0.0, 1.0, 0.25, 1.0, 0.75, 0.0, 1.0, 0.0, 1.0, 0.0, 0.75, 0.0, 0.0, 0.0, 0.25, 0.0, 0.25, 0.0, 0.0, 0.0, 0.25, 0.0, 0.5, 0.0, 0.5, 0.0, 0.25, 0.0, 0.5, 0.0, 0.75, 0.0, 0.75, 0.0, 0.5, 0.0, 1.0, 1.0, 0.75, 1.0, 0.75, 1.0, 1.0, 1.0, 0.75, 1.0, 0.5, 1.0, 0.5, 1.0, 0.75, 1.0, 0.5, 1.0, 0.25, 1.0, 0.25, 1.0, 0.5, 1.0, 0.0, 0.6667, 0.25, 0.6667, 0.25, 1.0, 0.0, 1.0, 0.25, 0.6667, 0.5, 0.6667, 0.5, 1.0, 0.25, 1.0, 0.5, 0.6667, 0.75, 0.6667, 0.75, 1.0, 0.5, 1.0, 0.0, 0.6667, 0.0, 1.0, 0.25, 1.0, 0.25, 0.6667, 0.25, 0.6667, 0.25, 1.0, 0.5, 1.0, 0.5, 0.6667, 0.5, 0.6667, 0.5, 1.0, 0.75, 1.0, 0.75, 0.6667, 0.5, 0.0, 0.5, 0.3333, 0.75, 0.3333, 0.75, 0.0, 0.5, 0.3333, 0.5, 0.6667, 0.75, 0.6667, 0.75, 0.3333, 0.25, 0.0, 0.25, 0.3333, 0.5, 0.3333, 0.5, 0.0, 0.25, 0.3333, 0.25, 0.6667, 0.5, 0.6667, 0.5, 0.3333, 0.0, 0.0, 0.0, 0.3333, 0.25, 0.3333, 0.25, 0.0, 0.0, 0.3333, 0.0, 0.6667, 0.25, 0.6667, 0.25, 0.3333, 0.5, 0.0, 0.75, 0.0, 0.75, 0.3333, 0.5, 0.3333, 0.5, 0.3333, 0.5, 0.6667, 0.397, 0.5294, 0.397, 0.4706, 0.25, 0.0, 0.5, 0.0, 0.5, 0.3333, 0.25, 0.3333, 0.0, 0.0, 0.25, 0.0, 0.25, 0.3333, 0.0, 0.3333, 0.0, 0.3333, 0.25, 0.3333, 0.25, 0.6667, 0.0, 0.6667, 0.0, 1.0, 0.0, 0.6667, 0.0, 0.6667, 0.0, 1.0, 0.0, 0.6667, 0.0, 0.3333, 0.0, 0.3333, 0.0, 0.6667, 1.0, 0.0, 1.0, 0.3333, 1.0, 0.3333, 1.0, 0.0, 1.0, 0.3333, 1.0, 0.6667, 1.0, 0.6667, 1.0, 0.3333, 0.75, 0.0, 1.0, 0.0, 1.0, 0.3333, 0.75, 0.3333, 0.75, 0.3333, 1.0, 0.3333, 1.0, 0.6667, 0.75, 0.6667, 0.75, 0.0, 0.75, 0.3333, 1.0, 0.3333, 1.0, 0.0, 0.75, 0.3333, 0.75, 0.6667, 1.0, 0.6667, 1.0, 0.3333, 0.75, 0.3333, 0.75, 0.6667, 0.647, 0.5294, 0.647, 0.4706, 0.75, 0.6667, 0.5, 0.6667, 0.603, 0.5294, 0.647, 0.5294, 0.25, 0.6667, 0.25, 0.3333, 0.353, 0.4706, 0.353, 0.5294, 0.5, 0.3333, 0.75, 0.3333, 0.647, 0.4706, 0.603, 0.4706, 0.5, 0.6667, 0.25, 0.6667, 0.353, 0.5294, 0.397, 0.5294, 0.25, 0.3333, 0.5, 0.3333, 0.397, 0.4706, 0.353, 0.4706, 0.603, 0.4706, 0.647, 0.4706, 0.647, 0.5294, 0.603, 0.5294, 0.353, 0.4706, 0.397, 0.4706, 0.397, 0.5294, 0.353, 0.5294, 0.5, 0.6667, 0.5, 0.3333, 0.603, 0.4706, 0.603, 0.5294])
me_plane_007.materials.append(mat_leather)
me_plane_007.use_remesh_fix_poles = True
me_plane_007.use_remesh_preserve_attributes = False
me_plane_007.use_mirror_vertex_groups = False
me_plane_007.update()
me_plane_008 = bpy.data.meshes.new('Plane.008')
me_plane_008.from_pydata([(-1.0, -1.0, 0.0), (1.0, -1.0, 0.0), (-1.0, 1.0, 0.0), (1.0, 1.0, 0.0), (-1.0, -1.0, 0.2403), (1.0, -1.0, 0.2403), (-1.0, 1.0, 0.2403), (1.0, 1.0, 0.2403), (-0.8638, -1.0, 0.0), (0.0, -1.0, 0.0), (0.8638, -1.0, 0.0), (0.8638, 1.0, 0.0), (0.0, 1.0, 0.0), (-0.8638, 1.0, 0.0), (-0.8638, -1.0, 0.2403), (0.0, -1.0, 0.2403), (0.8638, -1.0, 0.2403), (0.8638, 1.0, 0.2403), (0.0, 1.0, 0.2403), (-0.8638, 1.0, 0.2403), (-1.0, 0.7688, 0.0), (-1.0, -0.7688, 0.0), (1.0, -0.7688, 0.0), (1.0, 0.7688, 0.0), (-1.0, 0.7688, 0.2403), (-1.0, -0.7688, 0.2403), (1.0, -0.7688, 0.2403), (1.0, 0.7688, 0.2403), (-0.8638, -0.7688, 0.3297), (-0.8638, 0.7688, 0.3297), (7.105e-15, -0.7688, 0.3297), (7.105e-15, 0.7688, 0.3297), (0.8638, -0.7688, 0.3297), (0.8638, 0.7688, 0.3297), (-0.8638, 0.7688, 0.0), (-0.8638, -0.7688, 0.0), (7.105e-15, 0.7688, 0.0), (7.105e-15, -0.7688, 0.0), (0.8638, 0.7688, 0.0), (0.8638, -0.7688, 0.0), (0.3558, -0.1355, 0.2042), (0.508, -0.1355, 0.2042), (0.508, 0.1355, 0.2042), (0.3558, 0.1355, 0.2042), (-0.508, -0.1355, 0.2042), (-0.3558, -0.1355, 0.2042), (-0.3558, 0.1355, 0.2042), (-0.508, 0.1355, 0.2042)], [], [(38, 11, 3, 23), (33, 27, 7, 17), (23, 3, 7, 27), (21, 0, 4, 25), (13, 2, 6, 19), (10, 1, 5, 16), (0, 8, 14, 4), (8, 9, 15, 14), (9, 10, 16, 15), (3, 11, 17, 7), (11, 12, 18, 17), (12, 13, 19, 18), (24, 29, 19, 6), (29, 31, 18, 19), (31, 33, 17, 18), (20, 2, 13, 34), (34, 13, 12, 36), (36, 12, 11, 38), (9, 37, 39, 10), (37, 36, 38, 39), (8, 35, 37, 9), (35, 34, 36, 37), (0, 21, 35, 8), (21, 20, 34, 35), (15, 16, 32, 30), (30, 31, 46, 45), (14, 15, 30, 28), (4, 14, 28, 25), (25, 28, 29, 24), (2, 20, 24, 6), (20, 21, 25, 24), (1, 22, 26, 5), (22, 23, 27, 26), (16, 5, 26, 32), (32, 26, 27, 33), (10, 39, 22, 1), (39, 38, 23, 22), (32, 33, 42, 41), (33, 31, 43, 42), (29, 28, 44, 47), (30, 32, 41, 40), (31, 29, 47, 46), (28, 30, 45, 44), (40, 41, 42, 43), (44, 45, 46, 47), (31, 30, 40, 43)])
me_plane_008.polygons.foreach_set('use_smooth', [True] * 46)
_uv = me_plane_008.uv_layers.new(name='UVMap')
_uv.uv.foreach_set('vector', [0.75, 0.6667, 0.75, 1.0, 1.0, 1.0, 1.0, 0.6667, 0.75, 0.6667, 1.0, 0.6667, 1.0, 1.0, 0.75, 1.0, 1.0, 0.6667, 1.0, 1.0, 1.0, 1.0, 1.0, 0.6667, 0.0, 0.3333, 0.0, 0.0, 0.0, 0.0, 0.0, 0.3333, 0.25, 1.0, 0.0, 1.0, 0.0, 1.0, 0.25, 1.0, 0.75, 0.0, 1.0, 0.0, 1.0, 0.0, 0.75, 0.0, 0.0, 0.0, 0.25, 0.0, 0.25, 0.0, 0.0, 0.0, 0.25, 0.0, 0.5, 0.0, 0.5, 0.0, 0.25, 0.0, 0.5, 0.0, 0.75, 0.0, 0.75, 0.0, 0.5, 0.0, 1.0, 1.0, 0.75, 1.0, 0.75, 1.0, 1.0, 1.0, 0.75, 1.0, 0.5, 1.0, 0.5, 1.0, 0.75, 1.0, 0.5, 1.0, 0.25, 1.0, 0.25, 1.0, 0.5, 1.0, 0.0, 0.6667, 0.25, 0.6667, 0.25, 1.0, 0.0, 1.0, 0.25, 0.6667, 0.5, 0.6667, 0.5, 1.0, 0.25, 1.0, 0.5, 0.6667, 0.75, 0.6667, 0.75, 1.0, 0.5, 1.0, 0.0, 0.6667, 0.0, 1.0, 0.25, 1.0, 0.25, 0.6667, 0.25, 0.6667, 0.25, 1.0, 0.5, 1.0, 0.5, 0.6667, 0.5, 0.6667, 0.5, 1.0, 0.75, 1.0, 0.75, 0.6667, 0.5, 0.0, 0.5, 0.3333, 0.75, 0.3333, 0.75, 0.0, 0.5, 0.3333, 0.5, 0.6667, 0.75, 0.6667, 0.75, 0.3333, 0.25, 0.0, 0.25, 0.3333, 0.5, 0.3333, 0.5, 0.0, 0.25, 0.3333, 0.25, 0.6667, 0.5, 0.6667, 0.5, 0.3333, 0.0, 0.0, 0.0, 0.3333, 0.25, 0.3333, 0.25, 0.0, 0.0, 0.3333, 0.0, 0.6667, 0.25, 0.6667, 0.25, 0.3333, 0.5, 0.0, 0.75, 0.0, 0.75, 0.3333, 0.5, 0.3333, 0.5, 0.3333, 0.5, 0.6667, 0.397, 0.5294, 0.397, 0.4706, 0.25, 0.0, 0.5, 0.0, 0.5, 0.3333, 0.25, 0.3333, 0.0, 0.0, 0.25, 0.0, 0.25, 0.3333, 0.0, 0.3333, 0.0, 0.3333, 0.25, 0.3333, 0.25, 0.6667, 0.0, 0.6667, 0.0, 1.0, 0.0, 0.6667, 0.0, 0.6667, 0.0, 1.0, 0.0, 0.6667, 0.0, 0.3333, 0.0, 0.3333, 0.0, 0.6667, 1.0, 0.0, 1.0, 0.3333, 1.0, 0.3333, 1.0, 0.0, 1.0, 0.3333, 1.0, 0.6667, 1.0, 0.6667, 1.0, 0.3333, 0.75, 0.0, 1.0, 0.0, 1.0, 0.3333, 0.75, 0.3333, 0.75, 0.3333, 1.0, 0.3333, 1.0, 0.6667, 0.75, 0.6667, 0.75, 0.0, 0.75, 0.3333, 1.0, 0.3333, 1.0, 0.0, 0.75, 0.3333, 0.75, 0.6667, 1.0, 0.6667, 1.0, 0.3333, 0.75, 0.3333, 0.75, 0.6667, 0.647, 0.5294, 0.647, 0.4706, 0.75, 0.6667, 0.5, 0.6667, 0.603, 0.5294, 0.647, 0.5294, 0.25, 0.6667, 0.25, 0.3333, 0.353, 0.4706, 0.353, 0.5294, 0.5, 0.3333, 0.75, 0.3333, 0.647, 0.4706, 0.603, 0.4706, 0.5, 0.6667, 0.25, 0.6667, 0.353, 0.5294, 0.397, 0.5294, 0.25, 0.3333, 0.5, 0.3333, 0.397, 0.4706, 0.353, 0.4706, 0.603, 0.4706, 0.647, 0.4706, 0.647, 0.5294, 0.603, 0.5294, 0.353, 0.4706, 0.397, 0.4706, 0.397, 0.5294, 0.353, 0.5294, 0.5, 0.6667, 0.5, 0.3333, 0.603, 0.4706, 0.603, 0.5294])
me_plane_008.materials.append(mat_leather)
me_plane_008.use_remesh_fix_poles = True
me_plane_008.use_remesh_preserve_attributes = False
me_plane_008.use_mirror_vertex_groups = False
me_plane_008.update()
me_circle = bpy.data.meshes.new('Circle')
me_circle.from_pydata([(0.0, 1.0, 0.0), (-0.1951, 0.9808, 0.0), (-0.3827, 0.9239, 0.0), (-0.5556, 0.8315, 0.0), (-0.7071, 0.7071, 0.0), (-0.8315, 0.5556, 0.0), (-0.9239, 0.3827, 0.0), (-0.9808, 0.1951, 0.0), (-1.0, 7.55e-08, 0.0), (-0.9808, -0.1951, 0.0), (-0.9239, -0.3827, 0.0), (-0.8315, -0.5556, 0.0), (-0.7071, -0.7071, 0.0), (-0.5556, -0.8315, 0.0), (-0.3827, -0.9239, 0.0), (-0.1951, -0.9808, 0.0), (3.258e-07, -1.0, 0.0), (0.1951, -0.9808, 0.0), (0.3827, -0.9239, 0.0), (0.5556, -0.8315, 0.0), (0.7071, -0.7071, 0.0), (0.8315, -0.5556, 0.0), (0.9239, -0.3827, 0.0), (0.9808, -0.1951, 0.0), (1.0, 9.656e-07, 0.0), (0.9808, 0.1951, 0.0), (0.9239, 0.3827, 0.0), (0.8315, 0.5556, 0.0), (0.7071, 0.7071, 0.0), (0.5556, 0.8315, 0.0), (0.3827, 0.9239, 0.0), (0.1951, 0.9808, 0.0), (0.0, 1.0, -2.612), (-0.1951, 0.9808, -2.612), (-0.3827, 0.9239, -2.612), (-0.5556, 0.8315, -2.612), (-0.7071, 0.7071, -2.612), (-0.8315, 0.5556, -2.612), (-0.9239, 0.3827, -2.612), (-0.9808, 0.1951, -2.612), (-1.0, 7.55e-08, -2.612), (-0.9808, -0.1951, -2.612), (-0.9239, -0.3827, -2.612), (-0.8315, -0.5556, -2.612), (-0.7071, -0.7071, -2.612), (-0.5556, -0.8315, -2.612), (-0.3827, -0.9239, -2.612), (-0.1951, -0.9808, -2.612), (3.258e-07, -1.0, -2.612), (0.1951, -0.9808, -2.612), (0.3827, -0.9239, -2.612), (0.5556, -0.8315, -2.612), (0.7071, -0.7071, -2.612), (0.8315, -0.5556, -2.612), (0.9239, -0.3827, -2.612), (0.9808, -0.1951, -2.612), (1.0, 9.656e-07, -2.612), (0.9808, 0.1951, -2.612), (0.9239, 0.3827, -2.612), (0.8315, 0.5556, -2.612), (0.7071, 0.7071, -2.612), (0.5556, 0.8315, -2.612), (0.3827, 0.9239, -2.612), (0.1951, 0.9808, -2.612)], [], [(1, 0, 31, 30, 29, 28, 27, 26, 25, 24, 23, 22, 21, 20, 19, 18, 17, 16, 15, 14, 13, 12, 11, 10, 9, 8, 7, 6, 5, 4, 3, 2), (33, 34, 35, 36, 37, 38, 39, 40, 41, 42, 43, 44, 45, 46, 47, 48, 49, 50, 51, 52, 53, 54, 55, 56, 57, 58, 59, 60, 61, 62, 63, 32), (21, 22, 54, 53), (8, 9, 41, 40), (22, 23, 55, 54), (9, 10, 42, 41), (23, 24, 56, 55), (10, 11, 43, 42), (24, 25, 57, 56), (11, 12, 44, 43), (25, 26, 58, 57), (12, 13, 45, 44), (26, 27, 59, 58), (13, 14, 46, 45), (0, 1, 33, 32), (27, 28, 60, 59), (14, 15, 47, 46), (1, 2, 34, 33), (28, 29, 61, 60), (15, 16, 48, 47), (2, 3, 35, 34), (29, 30, 62, 61), (16, 17, 49, 48), (3, 4, 36, 35), (30, 31, 63, 62), (17, 18, 50, 49), (4, 5, 37, 36), (31, 0, 32, 63), (18, 19, 51, 50), (5, 6, 38, 37), (19, 20, 52, 51), (6, 7, 39, 38), (20, 21, 53, 52), (7, 8, 40, 39)])
_uv = me_circle.uv_layers.new(name='UVMap')
_uv.uv.foreach_set('vector', [0.0, 0.0, 0.0, 0.0, 0.0, 0.0, 0.0, 0.0, 0.0, 0.0, 0.0, 0.0, 0.0, 0.0, 0.0, 0.0, 0.0, 0.0, 0.0, 0.0, 0.0, 0.0, 0.0, 0.0, 0.0, 0.0, 0.0, 0.0, 0.0, 0.0, 0.0, 0.0, 0.0, 0.0, 0.0, 0.0, 0.0, 0.0, 0.0, 0.0, 0.0, 0.0, 0.0, 0.0, 0.0, 0.0, 0.0, 0.0, 0.0, 0.0, 0.0, 0.0, 0.0, 0.0, 0.0, 0.0, 0.0, 0.0, 0.0, 0.0, 0.0, 0.0, 0.0, 0.0, 0.0, 0.0, 0.0, 0.0, 0.0, 0.0, 0.0, 0.0, 0.0, 0.0, 0.0, 0.0, 0.0, 0.0, 0.0, 0.0, 0.0, 0.0, 0.0, 0.0, 0.0, 0.0, 0.0, 0.0, 0.0, 0.0, 0.0, 0.0, 0.0, 0.0, 0.0, 0.0, 0.0, 0.0, 0.0, 0.0, 0.0, 0.0, 0.0, 0.0, 0.0, 0.0, 0.0, 0.0, 0.0, 0.0, 0.0, 0.0, 0.0, 0.0, 0.0, 0.0, 0.0, 0.0, 0.0, 0.0, 0.0, 0.0, 0.0, 0.0, 0.0, 0.0, 0.0, 0.0, 0.0, 0.0, 0.0, 0.0, 0.0, 0.0, 0.0, 0.0, 0.0, 0.0, 0.0, 0.0, 0.0, 0.0, 0.0, 0.0, 0.0, 0.0, 0.0, 0.0, 0.0, 0.0, 0.0, 0.0, 0.0, 0.0, 0.0, 0.0, 0.0, 0.0, 0.0, 0.0, 0.0, 0.0, 0.0, 0.0, 0.0, 0.0, 0.0, 0.0, 0.0, 0.0, 0.0, 0.0, 0.0, 0.0, 0.0, 0.0, 0.0, 0.0, 0.0, 0.0, 0.0, 0.0, 0.0, 0.0, 0.0, 0.0, 0.0, 0.0, 0.0, 0.0, 0.0, 0.0, 0.0, 0.0, 0.0, 0.0, 0.0, 0.0, 0.0, 0.0, 0.0, 0.0, 0.0, 0.0, 0.0, 0.0, 0.0, 0.0, 0.0, 0.0, 0.0, 0.0, 0.0, 0.0, 0.0, 0.0, 0.0, 0.0, 0.0, 0.0, 0.0, 0.0, 0.0, 0.0, 0.0, 0.0, 0.0, 0.0, 0.0, 0.0, 0.0, 0.0, 0.0, 0.0, 0.0, 0.0, 0.0, 0.0, 0.0, 0.0, 0.0, 0.0, 0.0, 0.0, 0.0, 0.0, 0.0, 0.0, 0.0, 0.0, 0.0, 0.0, 0.0, 0.0, 0.0, 0.0, 0.0, 0.0, 0.0, 0.0, 0.0, 0.0, 0.0, 0.0, 0.0, 0.0, 0.0, 0.0, 0.0, 0.0, 0.0, 0.0, 0.0, 0.0, 0.0, 0.0, 0.0, 0.0, 0.0, 0.0, 0.0, 0.0, 0.0, 0.0, 0.0, 0.0, 0.0, 0.0, 0.0, 0.0, 0.0, 0.0, 0.0, 0.0, 0.0, 0.0, 0.0, 0.0, 0.0, 0.0, 0.0, 0.0, 0.0, 0.0, 0.0, 0.0, 0.0, 0.0, 0.0, 0.0, 0.0, 0.0, 0.0, 0.0, 0.0, 0.0, 0.0, 0.0, 0.0, 0.0, 0.0, 0.0, 0.0, 0.0, 0.0, 0.0, 0.0, 0.0, 0.0, 0.0, 0.0, 0.0, 0.0, 0.0, 0.0, 0.0, 0.0, 0.0, 0.0, 0.0, 0.0, 0.0, 0.0, 0.0, 0.0, 0.0, 0.0, 0.0, 0.0, 0.0, 0.0, 0.0, 0.0, 0.0, 0.0, 0.0, 0.0, 0.0, 0.0, 0.0, 0.0, 0.0, 0.0, 0.0, 0.0, 0.0, 0.0, 0.0, 0.0, 0.0, 0.0, 0.0, 0.0, 0.0, 0.0, 0.0, 0.0, 0.0, 0.0, 0.0, 0.0, 0.0, 0.0, 0.0])
me_circle.use_remesh_fix_poles = True
me_circle.use_remesh_preserve_attributes = False
me_circle.use_mirror_vertex_groups = False
me_circle.update()
me_plane_009 = bpy.data.meshes.new('Plane.009')
me_plane_009.from_pydata([(-0.9593, -1.0, 0.1228), (0.9593, -1.0, 0.1228), (-1.0, 1.0, 0.0), (1.0, 1.0, 0.0), (-0.9593, -1.0, 0.9448), (0.9593, -1.0, 0.9448), (-1.0, 1.0, 1.068), (1.0, 1.0, 1.068), (-1.0, -1.0, 0.0), (1.0, -1.0, 0.0), (-1.0, -1.0, 1.068), (1.0, -1.0, 1.068), (-0.9593, 0.3046, 0.1228), (0.9593, 0.3046, 0.1228), (-0.9593, 0.3046, 0.9448), (0.9593, 0.3046, 0.9448)], [], [(8, 2, 3, 9), (10, 11, 7, 6), (3, 2, 6, 7), (4, 0, 12, 14), (9, 3, 7, 11), (2, 8, 10, 6), (1, 0, 8, 9), (4, 5, 11, 10), (5, 1, 9, 11), (0, 4, 10, 8), (12, 13, 15, 14), (5, 4, 14, 15), (1, 5, 15, 13), (0, 1, 13, 12)])
me_plane_009.polygons.foreach_set('use_smooth', [True] * 14)
_uv = me_plane_009.uv_layers.new(name='UVMap')
_uv.uv.foreach_set('vector', [0.3677, 0.695, 5.479e-08, 0.695, 0.0, 0.3475, 0.3677, 0.3475, 5.479e-08, 0.3475, 0.0, 5.178e-08, 0.3677, 0.0, 0.3677, 0.3475, 1.0, 0.0, 1.0, 0.3475, 0.8037, 0.3475, 0.8037, 3.107e-08, 0.0, 0.695, 0.1511, 0.695, 0.1511, 0.9216, 8.766e-08, 0.9216, 0.8037, 0.0, 0.8037, 0.3475, 0.6075, 0.3475, 0.6075, 5.178e-08, 1.0, 0.3475, 1.0, 0.695, 0.8037, 0.695, 0.8037, 0.3475, 0.6301, 0.3546, 0.6301, 0.6879, 0.6075, 0.695, 0.6075, 0.3475, 0.7812, 0.6879, 0.7812, 0.3546, 0.8037, 0.3475, 0.8037, 0.695, 0.7812, 0.3546, 0.6301, 0.3546, 0.6075, 0.3475, 0.8037, 0.3475, 0.6301, 0.6879, 0.7812, 0.6879, 0.8037, 0.695, 0.6075, 0.695, 0.3677, 1.0, 0.3677, 0.6667, 0.5188, 0.6667, 0.5188, 1.0, 0.3677, 0.6667, 0.3677, 0.3333, 0.6075, 0.3333, 0.6075, 0.6667, 0.3022, 0.9216, 0.1511, 0.9216, 0.1511, 0.695, 0.3022, 0.695, 0.3677, 0.3333, 0.3677, 3.107e-08, 0.6075, 0.0, 0.6075, 0.3333])
me_plane_009.materials.append(mat_table)
me_plane_009.use_remesh_fix_poles = True
me_plane_009.use_remesh_preserve_attributes = False
me_plane_009.use_mirror_vertex_groups = False
me_plane_009.update()
me_plane_010 = bpy.data.meshes.new('Plane.010')
me_plane_010.from_pydata([(-1.0, -1.0, 0.0), (1.0, -1.0, 0.0), (-1.0, 1.0, 0.0), (1.0, 1.0, 0.0), (-1.0, 1.0, 0.1099), (-1.0, -1.0, 0.1099), (1.0, -1.0, 0.1099), (1.0, 1.0, 0.1099), (-1.634, 1.634, 0.2843), (-1.634, -1.634, 0.2843), (1.634, -1.634, 0.2843), (1.634, 1.634, 0.2843), (-1.573, 1.496, 0.4895), (-1.573, -1.371, 0.4895), (1.573, -1.371, 0.4895), (1.573, 1.496, 0.4895), (-1.634, 1.634, 0.4895), (-1.634, -1.634, 0.4895), (1.634, -1.634, 0.4895), (1.634, 1.634, 0.4895), (1.634, 1.634, 0.4895), (1.634, -1.634, 0.4895), (-1.634, -1.634, 0.4895), (-1.634, 1.634, 0.4895), (-1.562, 1.485, 0.4268), (-1.573, 1.496, 0.4372), (-1.573, -1.371, 0.4372), (-1.562, -1.361, 0.4268), (1.573, -1.371, 0.4372), (1.562, -1.361, 0.4268), (1.573, 1.496, 0.4372), (1.562, 1.485, 0.4268)], [], [(0, 2, 3, 1), (6, 7, 11, 10), (1, 3, 7, 6), (2, 0, 5, 4), (3, 2, 4, 7), (0, 1, 6, 5), (11, 8, 16, 19), (4, 5, 9, 8), (7, 4, 8, 11), (5, 6, 10, 9), (18, 17, 22, 21), (9, 10, 18, 17), (10, 11, 19, 18), (8, 9, 17, 16), (13, 12, 16, 17), (14, 13, 17, 18), (15, 14, 18, 19), (12, 15, 19, 16), (15, 12, 25, 30), (27, 29, 31, 24), (13, 14, 28, 26), (14, 15, 30, 28), (25, 26, 27, 24), (26, 28, 29, 27), (28, 30, 31, 29), (30, 25, 24, 31), (12, 13, 26, 25), (19, 18, 21, 20), (17, 16, 23, 22), (16, 19, 20, 23)])
me_plane_010.polygons.foreach_set('use_smooth', [True] * 30)
me_plane_010.polygons.foreach_set('material_index', [2, 0, 0, 0, 0, 0, 0, 0, 0, 0, 0, 0, 0, 0, 0, 0, 0, 0, 0, 1, 0, 0, 0, 0, 0, 0, 0, 0, 0, 0])
_uv = me_plane_010.uv_layers.new(name='UVMap')
_uv.uv.foreach_set('vector', [0.0, 0.0, 0.0, 1.0, 1.0, 1.0, 1.0, 0.0, 1.0, 0.0, 1.0, 1.0, 1.0, 1.0, 1.0, 0.0, 1.0, 0.0, 1.0, 1.0, 1.0, 1.0, 1.0, 0.0, 0.0, 1.0, 0.0, 0.0, 0.0, 0.0, 0.0, 1.0, 1.0, 1.0, 0.0, 1.0, 0.0, 1.0, 1.0, 1.0, 0.0, 0.0, 1.0, 0.0, 1.0, 0.0, 0.0, 0.0, 1.0, 1.0, 0.0, 1.0, 0.0, 1.0, 1.0, 1.0, 0.0, 1.0, 0.0, 0.0, 0.0, 0.0, 0.0, 1.0, 1.0, 1.0, 0.0, 1.0, 0.0, 1.0, 1.0, 1.0, 0.0, 0.0, 1.0, 0.0, 1.0, 0.0, 0.0, 0.0, 1.0, 0.0, 0.0, 0.0, 0.0, 0.0, 1.0, 0.0, 0.0, 0.0, 1.0, 0.0, 1.0, 0.0, 0.0, 0.0, 1.0, 0.0, 1.0, 1.0, 1.0, 1.0, 1.0, 0.0, 0.0, 1.0, 0.0, 0.0, 0.0, 0.0, 0.0, 1.0, 0.04234, 0.04234, 0.04234, 0.9577, 0.0, 1.0, 0.0, 0.0, 0.9577, 0.04234, 0.04234, 0.04234, 0.0, 0.0, 1.0, 0.0, 0.9577, 0.9577, 0.9577, 0.04234, 1.0, 0.0, 1.0, 1.0, 0.04234, 0.9577, 0.9577, 0.9577, 1.0, 1.0, 0.0, 1.0, 0.9577, 0.9577, 0.04234, 0.9577, 0.04234, 0.9577, 0.9577, 0.9577, 0.04536, 0.04565, 0.9546, 0.04565, 0.9546, 0.9543, 0.04536, 0.9543, 0.04234, 0.04234, 0.9577, 0.04234, 0.9577, 0.04234, 0.04234, 0.04234, 0.9577, 0.04234, 0.9577, 0.9577, 0.9577, 0.9577, 0.9577, 0.04234, 0.04234, 0.9577, 0.04234, 0.04234, 0.04536, 0.04565, 0.04536, 0.9543, 0.04234, 0.04234, 0.9577, 0.04234, 0.9546, 0.04565, 0.04536, 0.04565, 0.9577, 0.04234, 0.9577, 0.9577, 0.9546, 0.9543, 0.9546, 0.04565, 0.9577, 0.9577, 0.04234, 0.9577, 0.04536, 0.9543, 0.9546, 0.9543, 0.04234, 0.9577, 0.04234, 0.04234, 0.04234, 0.04234, 0.04234, 0.9577, 1.0, 1.0, 1.0, 0.0, 1.0, 0.0, 1.0, 1.0, 0.0, 0.0, 0.0, 1.0, 0.0, 1.0, 0.0, 0.0, 0.0, 1.0, 1.0, 1.0, 1.0, 1.0, 0.0, 1.0])
me_plane_010.materials.append(mat_material_001)
me_plane_010.materials.append(mat_screen)
me_plane_010.materials.append(mat_material_003)
me_plane_010.use_remesh_fix_poles = True
me_plane_010.use_remesh_preserve_attributes = False
me_plane_010.use_mirror_vertex_groups = False
me_plane_010.update()
me_yannick_pulver_180756_unsplash = bpy.data.meshes.new('yannick-pulver-180756-unsplash')
me_yannick_pulver_180756_unsplash.from_pydata([(-0.75, -0.5, 0.0), (0.75, -0.5, 0.0), (-0.75, 0.5, 0.0), (0.75, 0.5, 0.0), (-0.75, 0.5, -0.05145), (-0.75, -0.5, -0.05145), (0.75, -0.5, -0.05145), (0.75, 0.5, -0.05145)], [], [(0, 2, 3, 1), (5, 6, 7, 4), (1, 3, 7, 6), (2, 0, 5, 4), (3, 2, 4, 7), (0, 1, 6, 5)])
_uv = me_yannick_pulver_180756_unsplash.uv_layers.new(name='UVMap')
_uv.uv.foreach_set('vector', [0.0, 0.0, 0.0, 1.0, 1.0, 1.0, 1.0, 0.0, 0.0, 0.0, 1.0, 0.0, 1.0, 1.0, 0.0, 1.0, 1.0, 0.0, 1.0, 1.0, 1.0, 1.0, 1.0, 0.0, 0.0, 1.0, 0.0, 0.0, 0.0, 0.0, 0.0, 1.0, 1.0, 1.0, 0.0, 1.0, 0.0, 1.0, 1.0, 1.0, 0.0, 0.0, 1.0, 0.0, 1.0, 0.0, 0.0, 0.0])
me_yannick_pulver_180756_unsplash.materials.append(mat_yannick_pulver_180756_unsplash)
me_yannick_pulver_180756_unsplash.use_remesh_fix_poles = True
me_yannick_pulver_180756_unsplash.use_remesh_preserve_attributes = False
me_yannick_pulver_180756_unsplash.use_mirror_vertex_groups = False
me_yannick_pulver_180756_unsplash.update()
me_plane_011 = bpy.data.meshes.new('Plane.011')
me_plane_011.from_pydata([(-1.0, -1.0, 0.0), (1.0, -1.0, 0.0), (-1.0, 1.0, 0.0), (1.0, 1.0, 0.0)], [], [(0, 1, 3, 2)])
_uv = me_plane_011.uv_layers.new(name='UVMap')
_uv.uv.foreach_set('vector', [0.0, 0.0, 1.0, 0.0, 1.0, 1.0, 0.0, 1.0])
me_plane_011.materials.append(mat_material_002)
me_plane_011.use_remesh_fix_poles = True
me_plane_011.use_remesh_preserve_attributes = False
me_plane_011.use_mirror_vertex_groups = False
me_plane_011.update()

# ---- objects
ob_camera = bpy.data.objects.new('Camera', cam_camera)
ob_plane = bpy.data.objects.new('Plane', me_plane)
ob_plane_001 = bpy.data.objects.new('Plane.001', me_plane_001)
ob_plane_002 = bpy.data.objects.new('Plane.002', me_plane_002)
ob_plane_003 = bpy.data.objects.new('Plane.003', me_plane_003)
ob_plane_004 = bpy.data.objects.new('Plane.004', me_plane_004)
ob_plane_005 = bpy.data.objects.new('Plane.005', me_plane_005)
ob_plane_006 = bpy.data.objects.new('Plane.006', me_plane_006)
ob_plane_007 = bpy.data.objects.new('Plane.007', me_plane_007)
ob_plane_008 = bpy.data.objects.new('Plane.008', me_plane_008)
ob_circle = bpy.data.objects.new('Circle', me_circle)
ob_plane_009 = bpy.data.objects.new('Plane.009', me_plane_009)
ob_tv = bpy.data.objects.new('tv', me_plane_010)
ob_yannick_pulver_180756_unsplash = bpy.data.objects.new('yannick-pulver-180756-unsplash', me_yannick_pulver_180756_unsplash)
ob_plane_010 = bpy.data.objects.new('Plane.010', me_plane_011)
ob_area = bpy.data.objects.new('Area', light_area_001)
ob_area_001 = bpy.data.objects.new('Area.001', light_area_002)
ob_area_002 = bpy.data.objects.new('Area.002', light_area_003)
ob_spot = bpy.data.objects.new('Spot', light_spot)

# ---- transforms, parenting, visibility, modifiers, constraints
ob_camera.location = (19.86, -13.95, 16.38)
ob_camera.rotation_euler = (1.031, 1.082e-07, 0.9434)
ob_camera.lock_rotations_4d = False
ob_camera.empty_display_type = 'ARROWS'
ob_camera.color = (0.0, 0.0, 0.0, 0.0)
ob_camera.display_type = 'WIRE'
ob_camera.lineart.crease_threshold = 0.0
ob_plane.location = (0.0, 0.0, 0.0)
ob_plane.scale = (4.0, 4.0, 4.0)
ob_plane.lineart.crease_threshold = 0.0
ob_plane_001.location = (-0.1446, -2.395, 0.3546)
ob_plane_001.rotation_euler = (0.0, -0.0, 3.142)
ob_plane_001.scale = (3.129, 1.0, 1.0)
ob_plane_001.lineart.crease_threshold = 0.0
_m = ob_plane_001.modifiers.new('Subdivision', 'SUBSURF')
_m.uv_smooth = 'PRESERVE_CORNERS'
_m.levels = 2
ob_plane_002.parent = ob_plane_001
ob_plane_002.matrix_parent_inverse = Matrix(((0.3196, -0.0, 0.0, 0.04622), (-0.0, 1.0, -0.0, 2.395), (-0.0, 0.0, 1.0, -0.3546), (-0.0, 0.0, -0.0, 1.0)))
ob_plane_002.location = (1.278, -2.538, 0.9363)
ob_plane_002.scale = (1.398, 0.7297, 1.0)
ob_plane_002.lineart.crease_threshold = 0.0
_m = ob_plane_002.modifiers.new('Subdivision', 'SUBSURF')
_m.uv_smooth = 'PRESERVE_CORNERS'
_m.levels = 2
ob_plane_003.parent = ob_plane_001
ob_plane_003.matrix_parent_inverse = Matrix(((0.3196, -0.0, 0.0, 0.04622), (-0.0, 1.0, -0.0, 2.395), (-0.0, 0.0, 1.0, -0.3546), (-0.0, 0.0, -0.0, 1.0)))
ob_plane_003.location = (-1.564, -2.538, 0.9363)
ob_plane_003.scale = (1.398, 0.7297, 1.0)
ob_plane_003.lineart.crease_threshold = 0.0
_m = ob_plane_003.modifiers.new('Subdivision', 'SUBSURF')
_m.uv_smooth = 'PRESERVE_CORNERS'
_m.levels = 2
ob_plane_004.parent = ob_plane_001
ob_plane_004.matrix_parent_inverse = Matrix(((0.3196, -0.0, 0.0, 0.04622), (-0.0, 1.0, -0.0, 2.395), (-0.0, 0.0, 1.0, -0.3546), (-0.0, 0.0, -0.0, 1.0)))
ob_plane_004.location = (1.823, -1.665, 1.954)
ob_plane_004.rotation_euler = (1.571, -0.0, 0.0)
ob_plane_004.scale = (0.9093, 0.5139, 1.0)
ob_plane_004.lineart.crease_threshold = 0.0
_m = ob_plane_004.modifiers.new('Subdivision', 'SUBSURF')
_m.uv_smooth = 'PRESERVE_CORNERS'
_m.levels = 2
ob_plane_005.parent = ob_plane_001
ob_plane_005.matrix_parent_inverse = Matrix(((0.3196, -0.0, 0.0, 0.04622), (-0.0, 1.0, -0.0, 2.395), (-0.0, 0.0, 1.0, -0.3546), (-0.0, 0.0, -0.0, 1.0)))
ob_plane_005.location = (-0.1277, -1.665, 1.954)
ob_plane_005.rotation_euler = (1.571, -0.0, 0.0)
ob_plane_005.scale = (0.9093, 0.5139, 1.0)
ob_plane_005.lineart.crease_threshold = 0.0
_m = ob_plane_005.modifiers.new('Subdivision', 'SUBSURF')
_m.uv_smooth = 'PRESERVE_CORNERS'
_m.levels = 2
ob_plane_006.parent = ob_plane_001
ob_plane_006.matrix_parent_inverse = Matrix(((0.3196, -0.0, 0.0, 0.04622), (-0.0, 1.0, -0.0, 2.395), (-0.0, 0.0, 1.0, -0.3546), (-0.0, 0.0, -0.0, 1.0)))
ob_plane_006.location = (-2.044, -1.665, 1.954)
ob_plane_006.rotation_euler = (1.571, -0.0, 0.0)
ob_plane_006.scale = (0.9093, 0.5139, 1.0)
ob_plane_006.lineart.crease_threshold = 0.0
_m = ob_plane_006.modifiers.new('Subdivision', 'SUBSURF')
_m.uv_smooth = 'PRESERVE_CORNERS'
_m.levels = 2
ob_plane_007.parent = ob_plane_001
ob_plane_007.matrix_parent_inverse = Matrix(((0.3196, -0.0, 0.0, 0.04622), (-0.0, 1.0, -0.0, 2.395), (-0.0, 0.0, 1.0, -0.3546), (-0.0, 0.0, -0.0, 1.0)))
ob_plane_007.location = (2.409, -2.586, 1.47)
ob_plane_007.rotation_euler = (0.0, -0.0, 1.571)
ob_plane_007.scale = (0.6215, 0.3513, 0.6835)
ob_plane_007.lineart.crease_threshold = 0.0
_m = ob_plane_007.modifiers.new('Subdivision', 'SUBSURF')
_m.uv_smooth = 'PRESERVE_CORNERS'
_m.levels = 2
ob_plane_008.parent = ob_plane_001
ob_plane_008.matrix_parent_inverse = Matrix(((0.3196, -0.0, 0.0, 0.04622), (-0.0, 1.0, -0.0, 2.395), (-0.0, 0.0, 1.0, -0.3546), (-0.0, 0.0, -0.0, 1.0)))
ob_plane_008.location = (-2.661, -2.586, 1.47)
ob_plane_008.rotation_euler = (0.0, -0.0, 1.571)
ob_plane_008.scale = (0.6215, 0.3513, 0.6835)
ob_plane_008.lineart.crease_threshold = 0.0
_m = ob_plane_008.modifiers.new('Subdivision', 'SUBSURF')
_m.uv_smooth = 'PRESERVE_CORNERS'
_m.levels = 2
ob_circle.parent = ob_plane_001
ob_circle.matrix_parent_inverse = Matrix(((0.3196, -0.0, 0.0, 0.04622), (-0.0, 1.0, -0.0, 2.395), (-0.0, 0.0, 1.0, -0.3546), (-0.0, 0.0, -0.0, 1.0)))
ob_circle.location = (2.67, -3.075, 0.3546)
ob_circle.scale = (0.1361, 0.1361, 0.1361)
ob_circle.lineart.crease_threshold = 0.0
_m = ob_circle.modifiers.new('Mirror', 'MIRROR')
_m.use_axis = (True, True, False)
_m.mirror_object = ob_plane_001
ob_plane_009.location = (-0.1502, 3.023, 0.0001011)
ob_plane_009.scale = (3.321, 0.9861, 1.0)
ob_plane_009.lineart.crease_threshold = 0.0
_m = ob_plane_009.modifiers.new('Bevel', 'BEVEL')
_m.width = 0.01
_m.width_pct = 0.01
_m.limit_method = 'NONE'
ob_tv.location = (-0.1779, 3.999, 3.276)
ob_tv.rotation_euler = (1.571, -0.0, 0.0)
ob_tv.scale = (1.317, 0.5899, 0.5899)
ob_tv.lineart.crease_threshold = 0.0
ob_yannick_pulver_180756_unsplash.location = (-3.926, 0.1019, 3.276)
ob_yannick_pulver_180756_unsplash.rotation_euler = (1.571, 0.0, 1.571)
ob_yannick_pulver_180756_unsplash.scale = (1.902, 1.902, 1.902)
ob_yannick_pulver_180756_unsplash.lineart.crease_threshold = 0.0
ob_plane_010.location = (-0.04669, -0.07225, -0.2813)
ob_plane_010.scale = (39.28, 39.28, 39.28)
ob_plane_010.lineart.crease_threshold = 0.0
ob_area.location = (-6.002, 4.616, 9.44)
ob_area.rotation_euler = (-0.8633, -0.5763, 0.5674)
ob_area.lineart.crease_threshold = 0.0
ob_area_001.location = (10.9, 9.989, 1.574)
ob_area_001.rotation_euler = (-1.57, 0.6663, -0.6651)
ob_area_001.lineart.crease_threshold = 0.0
ob_area_002.location = (-6.749, -11.65, 1.387)
ob_area_002.rotation_euler = (-1.57, 0.6663, 2.476)
ob_area_002.lineart.crease_threshold = 0.0
ob_spot.location = (-3.362, -0.01336, 5.964)
ob_spot.lineart.crease_threshold = 0.0

# ---- collection membership
col_collection.objects.link(ob_camera)
col_collection.objects.link(ob_plane)
col_collection.objects.link(ob_plane_001)
col_collection.objects.link(ob_plane_002)
col_collection.objects.link(ob_plane_003)
col_collection.objects.link(ob_plane_004)
col_collection.objects.link(ob_plane_005)
col_collection.objects.link(ob_plane_006)
col_collection.objects.link(ob_plane_007)
col_collection.objects.link(ob_plane_008)
col_collection.objects.link(ob_circle)
col_collection.objects.link(ob_plane_009)
col_collection.objects.link(ob_tv)
col_collection.objects.link(ob_yannick_pulver_180756_unsplash)
col_collection.objects.link(ob_plane_010)
col_collection.objects.link(ob_area)
col_collection.objects.link(ob_area_001)
col_collection.objects.link(ob_area_002)
col_collection.objects.link(ob_spot)

# ---- scene / render settings (as saved in the file)
scene.camera = ob_camera
scene.frame_start = 1; scene.frame_end = 250; scene.frame_set(1)
scene.render.engine = 'CYCLES'
scene.cycles.use_denoising = False
scene.cycles.samples = 128
scene.cycles.sampling_pattern = 'TABULATED_SOBOL'
scene.cycles.use_adaptive_sampling = False
scene.cycles.use_light_tree = False
scene.view_settings.view_transform = 'Filmic'
bpy.context.view_layer.update()

